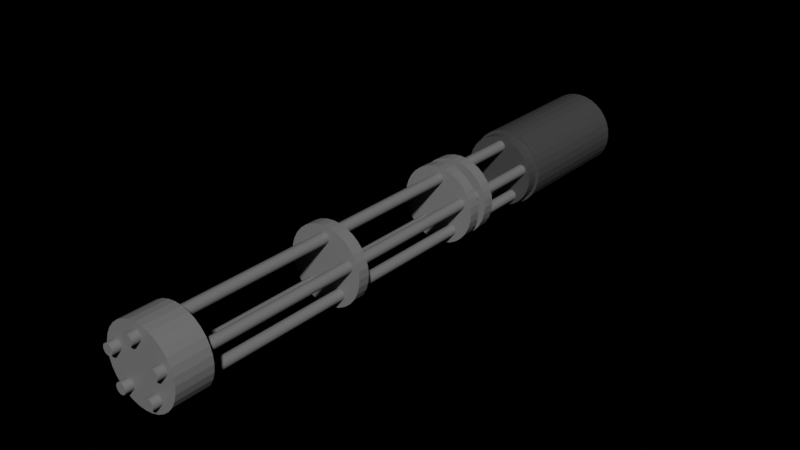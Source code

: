 # Source: gun.blend  (saved by Blender 2.92.15; exported with 4.5.12 LTS)
import bpy
from mathutils import Matrix  # noqa: F401  (used for matrix-valued properties, if any)

bpy.ops.wm.read_factory_settings(use_empty=True)
scene = bpy.context.scene
scene.name = 'Scene'

# ---- collections
col_collection = bpy.data.collections.new('Collection'); scene.collection.children.link(col_collection)

# ---- materials (node trees are filled in below, after node groups)
mat_material_004 = bpy.data.materials.new('Material.004')
mat_material_004.use_transparent_shadow = False
mat_material_003 = bpy.data.materials.new('Material.003')
mat_material_003.use_transparent_shadow = False

# ---- material node trees
mat_material_004.use_nodes = True; mat_material_004.node_tree.nodes.clear()
_N = mat_material_004.node_tree.nodes; _L = mat_material_004.node_tree.links
n0 = _N.new('ShaderNodeBsdfPrincipled'); n0.name = 'Principled BSDF'; n0.location = (10, 300)
n0.distribution = 'GGX'
n0.subsurface_method = 'BURLEY'
n0.inputs[0].default_value = (0.05497, 0.05497, 0.05497, 1.0)
n0.inputs[3].default_value = 1.45
n0.inputs[27].default_value = (0.0, 0.0, 0.0, 1.0)
n0.inputs[28].default_value = 1.0
n1 = _N.new('ShaderNodeOutputMaterial'); n1.name = 'Material Output'; n1.location = (300, 300)
_L.new(n0.outputs[0], n1.inputs[0])
n1.is_active_output = True
mat_material_003.use_nodes = True; mat_material_003.node_tree.nodes.clear()
_N = mat_material_003.node_tree.nodes; _L = mat_material_003.node_tree.links
n0 = _N.new('ShaderNodeBsdfPrincipled'); n0.name = 'Principled BSDF'; n0.location = (10, 300)
n0.distribution = 'GGX'
n0.subsurface_method = 'BURLEY'
n0.inputs[0].default_value = (0.1626, 0.1626, 0.1626, 1.0)
n0.inputs[3].default_value = 1.45
n0.inputs[27].default_value = (0.0, 0.0, 0.0, 1.0)
n0.inputs[28].default_value = 1.0
n1 = _N.new('ShaderNodeOutputMaterial'); n1.name = 'Material Output'; n1.location = (300, 300)
_L.new(n0.outputs[0], n1.inputs[0])
n1.is_active_output = True

# ---- world
world_world = bpy.data.worlds.new('World'); scene.world = world_world
world_world.use_nodes = True; world_world.node_tree.nodes.clear()
_N = world_world.node_tree.nodes; _L = world_world.node_tree.links
n0 = _N.new('ShaderNodeOutputWorld'); n0.name = 'World Output'; n0.location = (300, 300)
n1 = _N.new('ShaderNodeRGBCurve'); n1.name = 'RGB Curves'; n1.location = (-180, 280)
n1.mapping.update()
n1.inputs[1].default_value = (0.0, 0.0, 0.0, 1.0)
n2 = _N.new('ShaderNodeBackground'); n2.name = 'Background'; n2.location = (10, 300)
_L.new(n2.outputs[0], n0.inputs[0])
_L.new(n1.outputs[0], n2.inputs[0])
n0.is_active_output = True
world_world.color = (0.05086, 0.04921, 0.04792)
world_world.use_sun_shadow = False
world_world.sun_shadow_jitter_overblur = 0.0

# ---- meshes
me_cylinder_003 = bpy.data.meshes.new('Cylinder.003')
me_cylinder_003.from_pydata([(0.0, 1.0, -1.0), (-2.543e-08, 0.9334, 1.0), (0.1951, 0.9808, -1.0), (0.1821, 0.9155, 1.0), (0.3827, 0.9239, -1.0), (0.3572, 0.8623, 1.0), (0.5556, 0.8315, -1.0), (0.5186, 0.7761, 1.0), (0.7071, 0.7071, -1.0), (0.66, 0.66, 1.0), (0.8315, 0.5556, -1.0), (0.7761, 0.5186, 1.0), (0.9239, 0.3827, -1.0), (0.8623, 0.3572, 1.0), (0.9808, 0.1951, -1.0), (0.9155, 0.1821, 1.0), (1.0, 7.55e-08, -1.0), (0.9334, 6.528e-08, 1.0), (0.9808, -0.1951, -1.0), (0.9155, -0.1821, 1.0), (0.9239, -0.3827, -1.0), (0.8623, -0.3572, 1.0), (0.8315, -0.5556, -1.0), (0.7761, -0.5186, 1.0), (0.7071, -0.7071, -1.0), (0.66, -0.66, 1.0), (0.5556, -0.8315, -1.0), (0.5186, -0.7761, 1.0), (0.3827, -0.9239, -1.0), (0.3572, -0.8623, 1.0), (0.1951, -0.9808, -1.0), (0.1821, -0.9155, 1.0), (-3.258e-07, -1.0, -1.0), (-3.054e-07, -0.9334, 1.0), (-0.1951, -0.9808, -1.0), (-0.1821, -0.9155, 1.0), (-0.3827, -0.9239, -1.0), (-0.3572, -0.8623, 1.0), (-0.5556, -0.8315, -1.0), (-0.5186, -0.7761, 1.0), (-0.7071, -0.7071, -1.0), (-0.66, -0.66, 1.0), (-0.8315, -0.5556, -1.0), (-0.7761, -0.5186, 1.0), (-0.9239, -0.3827, -1.0), (-0.8623, -0.3572, 1.0), (-0.9808, -0.1951, -1.0), (-0.9155, -0.1821, 1.0), (-1.0, 9.656e-07, -1.0), (-0.9334, 9.048e-07, 1.0), (-0.9808, 0.1951, -1.0), (-0.9155, 0.1821, 1.0), (-0.9239, 0.3827, -1.0), (-0.8623, 0.3572, 1.0), (-0.8315, 0.5556, -1.0), (-0.7761, 0.5186, 1.0), (-0.7071, 0.7071, -1.0), (-0.66, 0.66, 1.0), (-0.5556, 0.8315, -1.0), (-0.5186, 0.7761, 1.0), (-0.3827, 0.9239, -1.0), (-0.3572, 0.8623, 1.0), (-0.1951, 0.9808, -1.0), (-0.1821, 0.9155, 1.0), (0.1951, 0.9808, 1.0), (0.0, 1.0, 1.0), (0.3827, 0.9239, 1.0), (0.5556, 0.8315, 1.0), (0.7071, 0.7071, 1.0), (0.8315, 0.5556, 1.0), (0.9239, 0.3827, 1.0), (0.9808, 0.1951, 1.0), (1.0, 7.55e-08, 1.0), (0.9808, -0.1951, 1.0), (0.9239, -0.3827, 1.0), (0.8315, -0.5556, 1.0), (0.7071, -0.7071, 1.0), (0.5556, -0.8315, 1.0), (0.3827, -0.9239, 1.0), (0.1951, -0.9808, 1.0), (-3.258e-07, -1.0, 1.0), (-0.1951, -0.9808, 1.0), (-0.3827, -0.9239, 1.0), (-0.5556, -0.8315, 1.0), (-0.7071, -0.7071, 1.0), (-0.8315, -0.5556, 1.0), (-0.9239, -0.3827, 1.0), (-0.9808, -0.1951, 1.0), (-1.0, 9.656e-07, 1.0), (-0.9808, 0.1951, 1.0), (-0.9239, 0.3827, 1.0), (-0.8315, 0.5556, 1.0), (-0.7071, 0.7071, 1.0), (-0.5556, 0.8315, 1.0), (-0.3827, 0.9239, 1.0), (-0.1951, 0.9808, 1.0), (0.1821, 0.9155, 1.181), (-4.324e-08, 0.9334, 1.181), (-0.1821, 0.9155, 1.181), (-0.3572, 0.8623, 1.181), (-0.5186, 0.7761, 1.181), (-0.66, 0.66, 1.181), (-0.7761, 0.5186, 1.181), (-0.8623, 0.3572, 1.181), (-0.9155, 0.1821, 1.181), (-0.9334, 9.048e-07, 1.181), (-0.9155, -0.1821, 1.181), (-0.8623, -0.3572, 1.181), (-0.7761, -0.5186, 1.181), (-0.66, -0.66, 1.181), (-0.5186, -0.7761, 1.181), (-0.3572, -0.8623, 1.181), (-0.1821, -0.9155, 1.181), (-3.232e-07, -0.9334, 1.181), (0.1821, -0.9155, 1.181), (0.3572, -0.8623, 1.181), (0.5186, -0.7761, 1.181), (0.66, -0.66, 1.181), (0.7761, -0.5186, 1.181), (0.8623, -0.3572, 1.181), (0.9155, -0.1821, 1.181), (0.9334, 6.528e-08, 1.181), (0.9155, 0.1821, 1.181), (0.8623, 0.3572, 1.181), (0.7761, 0.5186, 1.181), (0.66, 0.66, 1.181), (0.5186, 0.7761, 1.181), (0.3572, 0.8623, 1.181)], [], [(0, 65, 64, 2), (2, 64, 66, 4), (4, 66, 67, 6), (6, 67, 68, 8), (8, 68, 69, 10), (10, 69, 70, 12), (12, 70, 71, 14), (14, 71, 72, 16), (16, 72, 73, 18), (18, 73, 74, 20), (20, 74, 75, 22), (22, 75, 76, 24), (24, 76, 77, 26), (26, 77, 78, 28), (28, 78, 79, 30), (30, 79, 80, 32), (32, 80, 81, 34), (34, 81, 82, 36), (36, 82, 83, 38), (38, 83, 84, 40), (40, 84, 85, 42), (42, 85, 86, 44), (44, 86, 87, 46), (46, 87, 88, 48), (48, 88, 89, 50), (50, 89, 90, 52), (52, 90, 91, 54), (54, 91, 92, 56), (56, 92, 93, 58), (58, 93, 94, 60), (60, 94, 95, 62), (62, 95, 65, 0), (0, 2, 4, 6, 8, 10, 12, 14, 16, 18, 20, 22, 24, 26, 28, 30, 32, 34, 36, 38, 40, 42, 44, 46, 48, 50, 52, 54, 56, 58, 60, 62), (1, 3, 64, 65), (3, 5, 66, 64), (5, 7, 67, 66), (7, 9, 68, 67), (9, 11, 69, 68), (11, 13, 70, 69), (13, 15, 71, 70), (15, 17, 72, 71), (17, 19, 73, 72), (19, 21, 74, 73), (21, 23, 75, 74), (23, 25, 76, 75), (25, 27, 77, 76), (27, 29, 78, 77), (29, 31, 79, 78), (31, 33, 80, 79), (33, 35, 81, 80), (35, 37, 82, 81), (37, 39, 83, 82), (39, 41, 84, 83), (41, 43, 85, 84), (43, 45, 86, 85), (45, 47, 87, 86), (47, 49, 88, 87), (49, 51, 89, 88), (51, 53, 90, 89), (53, 55, 91, 90), (55, 57, 92, 91), (57, 59, 93, 92), (59, 61, 94, 93), (61, 63, 95, 94), (63, 1, 65, 95), (96, 97, 98, 99, 100, 101, 102, 103, 104, 105, 106, 107, 108, 109, 110, 111, 112, 113, 114, 115, 116, 117, 118, 119, 120, 121, 122, 123, 124, 125, 126, 127), (1, 97, 96, 3), (63, 98, 97, 1), (61, 99, 98, 63), (59, 100, 99, 61), (57, 101, 100, 59), (55, 102, 101, 57), (53, 103, 102, 55), (51, 104, 103, 53), (49, 105, 104, 51), (47, 106, 105, 49), (45, 107, 106, 47), (43, 108, 107, 45), (41, 109, 108, 43), (39, 110, 109, 41), (37, 111, 110, 39), (35, 112, 111, 37), (33, 113, 112, 35), (31, 114, 113, 33), (29, 115, 114, 31), (27, 116, 115, 29), (25, 117, 116, 27), (23, 118, 117, 25), (21, 119, 118, 23), (19, 120, 119, 21), (17, 121, 120, 19), (15, 122, 121, 17), (13, 123, 122, 15), (11, 124, 123, 13), (9, 125, 124, 11), (7, 126, 125, 9), (5, 127, 126, 7), (3, 96, 127, 5)])
_uv = me_cylinder_003.uv_layers.new(name='UVMap')
_uv.uv.foreach_set('vector', [1.0, 0.5, 1.0, 1.0, 0.9688, 1.0, 0.9688, 0.5, 0.9688, 0.5, 0.9688, 1.0, 0.9375, 1.0, 0.9375, 0.5, 0.9375, 0.5, 0.9375, 1.0, 0.9062, 1.0, 0.9062, 0.5, 0.9062, 0.5, 0.9062, 1.0, 0.875, 1.0, 0.875, 0.5, 0.875, 0.5, 0.875, 1.0, 0.8438, 1.0, 0.8438, 0.5, 0.8438, 0.5, 0.8438, 1.0, 0.8125, 1.0, 0.8125, 0.5, 0.8125, 0.5, 0.8125, 1.0, 0.7812, 1.0, 0.7812, 0.5, 0.7812, 0.5, 0.7812, 1.0, 0.75, 1.0, 0.75, 0.5, 0.75, 0.5, 0.75, 1.0, 0.7188, 1.0, 0.7188, 0.5, 0.7188, 0.5, 0.7188, 1.0, 0.6875, 1.0, 0.6875, 0.5, 0.6875, 0.5, 0.6875, 1.0, 0.6562, 1.0, 0.6562, 0.5, 0.6562, 0.5, 0.6562, 1.0, 0.625, 1.0, 0.625, 0.5, 0.625, 0.5, 0.625, 1.0, 0.5938, 1.0, 0.5938, 0.5, 0.5938, 0.5, 0.5938, 1.0, 0.5625, 1.0, 0.5625, 0.5, 0.5625, 0.5, 0.5625, 1.0, 0.5312, 1.0, 0.5312, 0.5, 0.5312, 0.5, 0.5312, 1.0, 0.5, 1.0, 0.5, 0.5, 0.5, 0.5, 0.5, 1.0, 0.4688, 1.0, 0.4688, 0.5, 0.4688, 0.5, 0.4688, 1.0, 0.4375, 1.0, 0.4375, 0.5, 0.4375, 0.5, 0.4375, 1.0, 0.4062, 1.0, 0.4062, 0.5, 0.4062, 0.5, 0.4062, 1.0, 0.375, 1.0, 0.375, 0.5, 0.375, 0.5, 0.375, 1.0, 0.3438, 1.0, 0.3438, 0.5, 0.3438, 0.5, 0.3438, 1.0, 0.3125, 1.0, 0.3125, 0.5, 0.3125, 0.5, 0.3125, 1.0, 0.2812, 1.0, 0.2812, 0.5, 0.2812, 0.5, 0.2812, 1.0, 0.25, 1.0, 0.25, 0.5, 0.25, 0.5, 0.25, 1.0, 0.2188, 1.0, 0.2188, 0.5, 0.2188, 0.5, 0.2188, 1.0, 0.1875, 1.0, 0.1875, 0.5, 0.1875, 0.5, 0.1875, 1.0, 0.1562, 1.0, 0.1562, 0.5, 0.1562, 0.5, 0.1562, 1.0, 0.125, 1.0, 0.125, 0.5, 0.125, 0.5, 0.125, 1.0, 0.09375, 1.0, 0.09375, 0.5, 0.09375, 0.5, 0.09375, 1.0, 0.0625, 1.0, 0.0625, 0.5, 0.0625, 0.5, 0.0625, 1.0, 0.03125, 1.0, 0.03125, 0.5, 0.03125, 0.5, 0.03125, 1.0, 0.0, 1.0, 0.0, 0.5, 0.75, 0.49, 0.7968, 0.4854, 0.8418, 0.4717, 0.8833, 0.4496, 0.9197, 0.4197, 0.9496, 0.3833, 0.9717, 0.3418, 0.9854, 0.2968, 0.99, 0.25, 0.9854, 0.2032, 0.9717, 0.1582, 0.9496, 0.1167, 0.9197, 0.08029, 0.8833, 0.05045, 0.8418, 0.02827, 0.7968, 0.01461, 0.75, 0.01, 0.7032, 0.01461, 0.6582, 0.02827, 0.6167, 0.05045, 0.5803, 0.08029, 0.5504, 0.1167, 0.5283, 0.1582, 0.5146, 0.2032, 0.51, 0.25, 0.5146, 0.2968, 0.5283, 0.3418, 0.5504, 0.3833, 0.5803, 0.4197, 0.6167, 0.4496, 0.6582, 0.4717, 0.7032, 0.4854, 0.25, 0.474, 0.2937, 0.4697, 0.2968, 0.4854, 0.25, 0.49, 0.2937, 0.4697, 0.3357, 0.457, 0.3418, 0.4717, 0.2968, 0.4854, 0.3357, 0.457, 0.3745, 0.4363, 0.3833, 0.4496, 0.3418, 0.4717, 0.3745, 0.4363, 0.4084, 0.4084, 0.4197, 0.4197, 0.3833, 0.4496, 0.4084, 0.4084, 0.4363, 0.3745, 0.4496, 0.3833, 0.4197, 0.4197, 0.4363, 0.3745, 0.457, 0.3357, 0.4717, 0.3418, 0.4496, 0.3833, 0.457, 0.3357, 0.4697, 0.2937, 0.4854, 0.2968, 0.4717, 0.3418, 0.4697, 0.2937, 0.474, 0.25, 0.49, 0.25, 0.4854, 0.2968, 0.474, 0.25, 0.4697, 0.2063, 0.4854, 0.2032, 0.49, 0.25, 0.4697, 0.2063, 0.457, 0.1643, 0.4717, 0.1582, 0.4854, 0.2032, 0.457, 0.1643, 0.4363, 0.1255, 0.4496, 0.1167, 0.4717, 0.1582, 0.4363, 0.1255, 0.4084, 0.0916, 0.4197, 0.08029, 0.4496, 0.1167, 0.4084, 0.0916, 0.3745, 0.06374, 0.3833, 0.05045, 0.4197, 0.08029, 0.3745, 0.06374, 0.3357, 0.04304, 0.3418, 0.02827, 0.3833, 0.05045, 0.3357, 0.04304, 0.2937, 0.03029, 0.2968, 0.01461, 0.3418, 0.02827, 0.2937, 0.03029, 0.25, 0.02598, 0.25, 0.01, 0.2968, 0.01461, 0.25, 0.02598, 0.2063, 0.03029, 0.2032, 0.01461, 0.25, 0.01, 0.2063, 0.03029, 0.1643, 0.04304, 0.1582, 0.02827, 0.2032, 0.01461, 0.1643, 0.04304, 0.1255, 0.06374, 0.1167, 0.05045, 0.1582, 0.02827, 0.1255, 0.06374, 0.0916, 0.0916, 0.08029, 0.08029, 0.1167, 0.05045, 0.0916, 0.0916, 0.06374, 0.1255, 0.05045, 0.1167, 0.08029, 0.08029, 0.06374, 0.1255, 0.04304, 0.1643, 0.02827, 0.1582, 0.05045, 0.1167, 0.04304, 0.1643, 0.03029, 0.2063, 0.01461, 0.2032, 0.02827, 0.1582, 0.03029, 0.2063, 0.02598, 0.25, 0.01, 0.25, 0.01461, 0.2032, 0.02598, 0.25, 0.03029, 0.2937, 0.01461, 0.2968, 0.01, 0.25, 0.03029, 0.2937, 0.04304, 0.3357, 0.02827, 0.3418, 0.01461, 0.2968, 0.04304, 0.3357, 0.06374, 0.3745, 0.05045, 0.3833, 0.02827, 0.3418, 0.06374, 0.3745, 0.0916, 0.4084, 0.08029, 0.4197, 0.05045, 0.3833, 0.0916, 0.4084, 0.1255, 0.4363, 0.1167, 0.4496, 0.08029, 0.4197, 0.1255, 0.4363, 0.1643, 0.457, 0.1582, 0.4717, 0.1167, 0.4496, 0.1643, 0.457, 0.2063, 0.4697, 0.2032, 0.4854, 0.1582, 0.4717, 0.2063, 0.4697, 0.25, 0.474, 0.25, 0.49, 0.2032, 0.4854, 0.2937, 0.4697, 0.25, 0.474, 0.2063, 0.4697, 0.1643, 0.457, 0.1255, 0.4363, 0.0916, 0.4084, 0.06374, 0.3745, 0.04304, 0.3357, 0.03029, 0.2937, 0.02598, 0.25, 0.03029, 0.2063, 0.04304, 0.1643, 0.06374, 0.1255, 0.0916, 0.0916, 0.1255, 0.06374, 0.1643, 0.04304, 0.2063, 0.03029, 0.25, 0.02598, 0.2937, 0.03029, 0.3357, 0.04304, 0.3745, 0.06374, 0.4084, 0.0916, 0.4363, 0.1255, 0.457, 0.1643, 0.4697, 0.2063, 0.474, 0.25, 0.4697, 0.2937, 0.457, 0.3357, 0.4363, 0.3745, 0.4084, 0.4084, 0.3745, 0.4363, 0.3357, 0.457, 0.25, 0.474, 0.25, 0.474, 0.2937, 0.4697, 0.2937, 0.4697, 0.2063, 0.4697, 0.2063, 0.4697, 0.25, 0.474, 0.25, 0.474, 0.1643, 0.457, 0.1643, 0.457, 0.2063, 0.4697, 0.2063, 0.4697, 0.1255, 0.4363, 0.1255, 0.4363, 0.1643, 0.457, 0.1643, 0.457, 0.0916, 0.4084, 0.0916, 0.4084, 0.1255, 0.4363, 0.1255, 0.4363, 0.06374, 0.3745, 0.06374, 0.3745, 0.0916, 0.4084, 0.0916, 0.4084, 0.04304, 0.3357, 0.04304, 0.3357, 0.06374, 0.3745, 0.06374, 0.3745, 0.03029, 0.2937, 0.03029, 0.2937, 0.04304, 0.3357, 0.04304, 0.3357, 0.02598, 0.25, 0.02598, 0.25, 0.03029, 0.2937, 0.03029, 0.2937, 0.03029, 0.2063, 0.03029, 0.2063, 0.02598, 0.25, 0.02598, 0.25, 0.04304, 0.1643, 0.04304, 0.1643, 0.03029, 0.2063, 0.03029, 0.2063, 0.06374, 0.1255, 0.06374, 0.1255, 0.04304, 0.1643, 0.04304, 0.1643, 0.0916, 0.0916, 0.0916, 0.0916, 0.06374, 0.1255, 0.06374, 0.1255, 0.1255, 0.06374, 0.1255, 0.06374, 0.0916, 0.0916, 0.0916, 0.0916, 0.1643, 0.04304, 0.1643, 0.04304, 0.1255, 0.06374, 0.1255, 0.06374, 0.2063, 0.03029, 0.2063, 0.03029, 0.1643, 0.04304, 0.1643, 0.04304, 0.25, 0.02598, 0.25, 0.02598, 0.2063, 0.03029, 0.2063, 0.03029, 0.2937, 0.03029, 0.2937, 0.03029, 0.25, 0.02598, 0.25, 0.02598, 0.3357, 0.04304, 0.3357, 0.04304, 0.2937, 0.03029, 0.2937, 0.03029, 0.3745, 0.06374, 0.3745, 0.06374, 0.3357, 0.04304, 0.3357, 0.04304, 0.4084, 0.0916, 0.4084, 0.0916, 0.3745, 0.06374, 0.3745, 0.06374, 0.4363, 0.1255, 0.4363, 0.1255, 0.4084, 0.0916, 0.4084, 0.0916, 0.457, 0.1643, 0.457, 0.1643, 0.4363, 0.1255, 0.4363, 0.1255, 0.4697, 0.2063, 0.4697, 0.2063, 0.457, 0.1643, 0.457, 0.1643, 0.474, 0.25, 0.474, 0.25, 0.4697, 0.2063, 0.4697, 0.2063, 0.4697, 0.2937, 0.4697, 0.2937, 0.474, 0.25, 0.474, 0.25, 0.457, 0.3357, 0.457, 0.3357, 0.4697, 0.2937, 0.4697, 0.2937, 0.4363, 0.3745, 0.4363, 0.3745, 0.457, 0.3357, 0.457, 0.3357, 0.4084, 0.4084, 0.4084, 0.4084, 0.4363, 0.3745, 0.4363, 0.3745, 0.3745, 0.4363, 0.3745, 0.4363, 0.4084, 0.4084, 0.4084, 0.4084, 0.3357, 0.457, 0.3357, 0.457, 0.3745, 0.4363, 0.3745, 0.4363, 0.2937, 0.4697, 0.2937, 0.4697, 0.3357, 0.457, 0.3357, 0.457])
me_cylinder_003.materials.append(mat_material_004)
me_cylinder_003.use_remesh_fix_poles = True
me_cylinder_003.use_remesh_preserve_attributes = False
me_cylinder_003.use_mirror_vertex_groups = False
me_cylinder_003.update()
me_cylinder_004 = bpy.data.meshes.new('Cylinder.004')
me_cylinder_004.from_pydata([(0.0, 6.03, -1.0), (0.0, 6.03, 1.0), (0.1951, 6.011, -1.0), (0.1951, 6.011, 1.0), (0.3827, 5.954, -1.0), (0.3827, 5.954, 1.0), (0.5556, 5.861, -1.0), (0.5556, 5.861, 1.0), (0.7071, 5.737, -1.0), (0.7071, 5.737, 1.0), (0.8315, 5.585, -1.0), (0.8315, 5.585, 1.0), (0.9239, 5.412, -1.0), (0.9239, 5.412, 1.0), (0.9808, 5.225, -1.0), (0.9808, 5.225, 1.0), (1.0, 5.03, -1.0), (1.0, 5.03, 1.0), (0.9808, 4.835, -1.0), (0.9808, 4.835, 1.0), (0.9239, 4.647, -1.0), (0.9239, 4.647, 1.0), (0.8315, 4.474, -1.0), (0.8315, 4.474, 1.0), (0.7071, 4.323, -1.0), (0.7071, 4.323, 1.0), (0.5556, 4.198, -1.0), (0.5556, 4.198, 1.0), (0.3827, 4.106, -1.0), (0.3827, 4.106, 1.0), (0.1951, 4.049, -1.0), (0.1951, 4.049, 1.0), (-3.258e-07, 4.03, -1.0), (-3.258e-07, 4.03, 1.0), (-0.1951, 4.049, -1.0), (-0.1951, 4.049, 1.0), (-0.3827, 4.106, -1.0), (-0.3827, 4.106, 1.0), (-0.5556, 4.198, -1.0), (-0.5556, 4.198, 1.0), (-0.7071, 4.323, -1.0), (-0.7071, 4.323, 1.0), (-0.8315, 4.474, -1.0), (-0.8315, 4.474, 1.0), (-0.9239, 4.647, -1.0), (-0.9239, 4.647, 1.0), (-0.9808, 4.835, -1.0), (-0.9808, 4.835, 1.0), (-1.0, 5.03, -1.0), (-1.0, 5.03, 1.0), (-0.9808, 5.225, -1.0), (-0.9808, 5.225, 1.0), (-0.9239, 5.412, -1.0), (-0.9239, 5.412, 1.0), (-0.8315, 5.585, -1.0), (-0.8315, 5.585, 1.0), (-0.7071, 5.737, -1.0), (-0.7071, 5.737, 1.0), (-0.5556, 5.861, -1.0), (-0.5556, 5.861, 1.0), (-0.3827, 5.954, -1.0), (-0.3827, 5.954, 1.0), (-0.1951, 6.011, -1.0), (-0.1951, 6.011, 1.0), (-5.735, 1.863, -1.0), (-5.735, 1.863, 1.0), (-5.656, 2.043, -1.0), (-5.656, 2.043, 1.0), (-5.544, 2.204, -1.0), (-5.544, 2.204, 1.0), (-5.403, 2.34, -1.0), (-5.403, 2.34, 1.0), (-5.238, 2.445, -1.0), (-5.238, 2.445, 1.0), (-5.055, 2.517, -1.0), (-5.055, 2.517, 1.0), (-4.862, 2.551, -1.0), (-4.862, 2.551, 1.0), (-4.666, 2.547, -1.0), (-4.666, 2.547, 1.0), (-4.475, 2.505, -1.0), (-4.475, 2.505, 1.0), (-4.295, 2.427, -1.0), (-4.295, 2.427, 1.0), (-4.134, 2.315, -1.0), (-4.134, 2.315, 1.0), (-3.998, 2.173, -1.0), (-3.998, 2.173, 1.0), (-3.893, 2.008, -1.0), (-3.893, 2.008, 1.0), (-3.821, 1.826, -1.0), (-3.821, 1.826, 1.0), (-3.787, 1.633, -1.0), (-3.787, 1.633, 1.0), (-3.791, 1.437, -1.0), (-3.791, 1.437, 1.0), (-3.833, 1.245, -1.0), (-3.833, 1.245, 1.0), (-3.911, 1.066, -1.0), (-3.911, 1.066, 1.0), (-4.023, 0.9048, -1.0), (-4.023, 0.9049, 1.0), (-4.165, 0.769, -1.0), (-4.165, 0.769, 1.0), (-4.33, 0.6633, -1.0), (-4.33, 0.6633, 1.0), (-4.512, 0.5918, -1.0), (-4.512, 0.5918, 1.0), (-4.705, 0.5574, -1.0), (-4.705, 0.5574, 1.0), (-4.901, 0.5612, -1.0), (-4.901, 0.5612, 1.0), (-5.093, 0.6032, -1.0), (-5.093, 0.6032, 1.0), (-5.272, 0.6818, -1.0), (-5.272, 0.6818, 1.0), (-5.433, 0.7939, -1.0), (-5.433, 0.7939, 1.0), (-5.569, 0.9352, -1.0), (-5.569, 0.9352, 1.0), (-5.675, 1.1, -1.0), (-5.675, 1.1, 1.0), (-5.746, 1.283, -1.0), (-5.746, 1.283, 1.0), (-5.781, 1.476, -1.0), (-5.781, 1.476, 1.0), (-5.777, 1.672, -1.0), (-5.777, 1.672, 1.0), (5.735, 1.863, -1.0), (5.735, 1.863, 1.0), (5.777, 1.672, -1.0), (5.777, 1.672, 1.0), (5.781, 1.476, -1.0), (5.781, 1.476, 1.0), (5.746, 1.283, -1.0), (5.746, 1.283, 1.0), (5.675, 1.1, -1.0), (5.675, 1.1, 1.0), (5.569, 0.9352, -1.0), (5.569, 0.9352, 1.0), (5.433, 0.7939, -1.0), (5.433, 0.7939, 1.0), (5.272, 0.6818, -1.0), (5.272, 0.6818, 1.0), (5.093, 0.6032, -1.0), (5.093, 0.6032, 1.0), (4.901, 0.5612, -1.0), (4.901, 0.5612, 1.0), (4.705, 0.5574, -1.0), (4.705, 0.5574, 1.0), (4.512, 0.5918, -1.0), (4.512, 0.5918, 1.0), (4.33, 0.6633, -1.0), (4.33, 0.6633, 1.0), (4.165, 0.769, -1.0), (4.165, 0.769, 1.0), (4.023, 0.9048, -1.0), (4.023, 0.9049, 1.0), (3.911, 1.066, -1.0), (3.911, 1.066, 1.0), (3.833, 1.245, -1.0), (3.833, 1.245, 1.0), (3.791, 1.437, -1.0), (3.791, 1.437, 1.0), (3.787, 1.633, -1.0), (3.787, 1.633, 1.0), (3.821, 1.826, -1.0), (3.821, 1.826, 1.0), (3.893, 2.008, -1.0), (3.893, 2.008, 1.0), (3.998, 2.173, -1.0), (3.998, 2.173, 1.0), (4.134, 2.315, -1.0), (4.134, 2.315, 1.0), (4.295, 2.427, -1.0), (4.295, 2.427, 1.0), (4.475, 2.505, -1.0), (4.475, 2.505, 1.0), (4.666, 2.547, -1.0), (4.666, 2.547, 1.0), (4.862, 2.551, -1.0), (4.862, 2.551, 1.0), (5.055, 2.517, -1.0), (5.055, 2.517, 1.0), (5.238, 2.445, -1.0), (5.238, 2.445, 1.0), (5.403, 2.34, -1.0), (5.403, 2.34, 1.0), (5.544, 2.204, -1.0), (5.544, 2.204, 1.0), (5.656, 2.043, -1.0), (5.656, 2.043, 1.0), (3.544, -4.878, -1.0), (3.544, -4.878, 1.0), (3.375, -4.977, -1.0), (3.375, -4.977, 1.0), (3.19, -5.042, -1.0), (3.19, -5.042, 1.0), (2.996, -5.068, -1.0), (2.996, -5.068, 1.0), (2.8, -5.057, -1.0), (2.8, -5.057, 1.0), (2.61, -5.007, -1.0), (2.61, -5.007, 1.0), (2.434, -4.922, -1.0), (2.434, -4.922, 1.0), (2.278, -4.804, -1.0), (2.278, -4.804, 1.0), (2.147, -4.657, -1.0), (2.147, -4.657, 1.0), (2.048, -4.488, -1.0), (2.048, -4.488, 1.0), (1.984, -4.303, -1.0), (1.984, -4.303, 1.0), (1.957, -4.108, -1.0), (1.957, -4.108, 1.0), (1.969, -3.913, -1.0), (1.969, -3.913, 1.0), (2.018, -3.723, -1.0), (2.018, -3.723, 1.0), (2.104, -3.547, -1.0), (2.104, -3.547, 1.0), (2.222, -3.39, -1.0), (2.222, -3.39, 1.0), (2.369, -3.26, -1.0), (2.369, -3.26, 1.0), (2.538, -3.161, -1.0), (2.538, -3.161, 1.0), (2.723, -3.097, -1.0), (2.723, -3.097, 1.0), (2.917, -3.07, -1.0), (2.917, -3.07, 1.0), (3.113, -3.082, -1.0), (3.113, -3.082, 1.0), (3.303, -3.131, -1.0), (3.303, -3.131, 1.0), (3.479, -3.217, -1.0), (3.479, -3.217, 1.0), (3.635, -3.335, -1.0), (3.635, -3.335, 1.0), (3.765, -3.481, -1.0), (3.765, -3.481, 1.0), (3.865, -3.651, -1.0), (3.865, -3.651, 1.0), (3.929, -3.836, -1.0), (3.929, -3.836, 1.0), (3.956, -4.03, -1.0), (3.956, -4.03, 1.0), (3.944, -4.226, -1.0), (3.944, -4.226, 1.0), (3.895, -4.415, -1.0), (3.895, -4.415, 1.0), (3.809, -4.592, -1.0), (3.809, -4.592, 1.0), (3.691, -4.748, -1.0), (3.691, -4.748, 1.0), (-3.544, -4.878, -1.0), (-3.544, -4.878, 1.0), (-3.691, -4.748, -1.0), (-3.691, -4.748, 1.0), (-3.809, -4.592, -1.0), (-3.809, -4.592, 1.0), (-3.895, -4.415, -1.0), (-3.895, -4.415, 1.0), (-3.944, -4.226, -1.0), (-3.944, -4.226, 1.0), (-3.956, -4.03, -1.0), (-3.956, -4.03, 1.0), (-3.929, -3.836, -1.0), (-3.929, -3.836, 1.0), (-3.865, -3.651, -1.0), (-3.865, -3.651, 1.0), (-3.765, -3.481, -1.0), (-3.765, -3.481, 1.0), (-3.635, -3.335, -1.0), (-3.635, -3.335, 1.0), (-3.479, -3.217, -1.0), (-3.479, -3.217, 1.0), (-3.303, -3.131, -1.0), (-3.303, -3.131, 1.0), (-3.113, -3.082, -1.0), (-3.113, -3.082, 1.0), (-2.917, -3.07, -1.0), (-2.917, -3.07, 1.0), (-2.723, -3.097, -1.0), (-2.723, -3.097, 1.0), (-2.538, -3.161, -1.0), (-2.538, -3.161, 1.0), (-2.369, -3.26, -1.0), (-2.369, -3.26, 1.0), (-2.222, -3.39, -1.0), (-2.222, -3.39, 1.0), (-2.104, -3.547, -1.0), (-2.104, -3.547, 1.0), (-2.018, -3.723, -1.0), (-2.018, -3.723, 1.0), (-1.969, -3.913, -1.0), (-1.969, -3.913, 1.0), (-1.957, -4.108, -1.0), (-1.957, -4.108, 1.0), (-1.984, -4.303, -1.0), (-1.984, -4.303, 1.0), (-2.048, -4.488, -1.0), (-2.048, -4.488, 1.0), (-2.147, -4.657, -1.0), (-2.147, -4.657, 1.0), (-2.278, -4.804, -1.0), (-2.278, -4.804, 1.0), (-2.434, -4.922, -1.0), (-2.434, -4.922, 1.0), (-2.61, -5.007, -1.0), (-2.61, -5.007, 1.0), (-2.8, -5.057, -1.0), (-2.8, -5.057, 1.0), (-2.996, -5.068, -1.0), (-2.996, -5.068, 1.0), (-3.19, -5.042, -1.0), (-3.19, -5.042, 1.0), (-3.375, -4.977, -1.0), (-3.375, -4.977, 1.0), (-6.834, 2.22, -0.7009), (-6.834, 2.22, -0.6491), (-6.269, 3.511, -0.7009), (-6.269, 3.511, -0.6491), (-5.464, 4.667, -0.7009), (-5.464, 4.667, -0.6491), (-4.448, 5.643, -0.7009), (-4.448, 5.643, -0.6491), (-3.262, 6.402, -0.7009), (-3.262, 6.402, -0.6491), (-1.95, 6.916, -0.7009), (-1.95, 6.916, -0.6491), (-0.5638, 7.163, -0.7009), (-0.5638, 7.163, -0.6491), (0.8446, 7.136, -0.7009), (0.8446, 7.136, -0.6491), (2.22, 6.834, -0.7009), (2.22, 6.834, -0.6491), (3.511, 6.269, -0.7009), (3.511, 6.269, -0.6491), (4.667, 5.464, -0.7009), (4.667, 5.464, -0.6491), (5.643, 4.448, -0.7009), (5.643, 4.448, -0.6491), (6.402, 3.262, -0.7009), (6.402, 3.262, -0.6491), (6.916, 1.95, -0.7009), (6.916, 1.95, -0.6491), (7.163, 0.5638, -0.7009), (7.163, 0.5638, -0.6491), (7.136, -0.8446, -0.7009), (7.136, -0.8446, -0.6491), (6.834, -2.22, -0.7009), (6.834, -2.22, -0.6491), (6.269, -3.511, -0.7009), (6.269, -3.511, -0.6491), (5.464, -4.667, -0.7009), (5.464, -4.667, -0.6491), (4.448, -5.643, -0.7009), (4.448, -5.643, -0.6491), (3.262, -6.402, -0.7009), (3.262, -6.402, -0.6491), (1.95, -6.916, -0.7009), (1.95, -6.916, -0.6491), (0.5638, -7.163, -0.7009), (0.5638, -7.163, -0.6491), (-0.8446, -7.136, -0.7009), (-0.8446, -7.136, -0.6491), (-2.22, -6.834, -0.7009), (-2.22, -6.834, -0.6491), (-3.511, -6.269, -0.7009), (-3.511, -6.269, -0.6491), (-4.667, -5.464, -0.7009), (-4.667, -5.464, -0.6491), (-5.643, -4.448, -0.7009), (-5.643, -4.448, -0.6491), (-6.402, -3.262, -0.7009), (-6.402, -3.262, -0.6491), (-6.916, -1.95, -0.7009), (-6.916, -1.95, -0.6491), (-7.163, -0.5638, -0.7009), (-7.163, -0.5638, -0.6491), (-7.136, 0.8446, -0.7009), (-7.136, 0.8446, -0.6491), (-6.834, 2.22, -0.607), (-6.834, 2.22, -0.5552), (-6.269, 3.511, -0.607), (-6.269, 3.511, -0.5552), (-5.464, 4.667, -0.607), (-5.464, 4.667, -0.5552), (-4.448, 5.643, -0.607), (-4.448, 5.643, -0.5552), (-3.262, 6.402, -0.607), (-3.262, 6.402, -0.5552), (-1.95, 6.916, -0.607), (-1.95, 6.916, -0.5552), (-0.5638, 7.163, -0.607), (-0.5638, 7.163, -0.5552), (0.8446, 7.136, -0.607), (0.8446, 7.136, -0.5552), (2.22, 6.834, -0.607), (2.22, 6.834, -0.5552), (3.511, 6.269, -0.607), (3.511, 6.269, -0.5552), (4.667, 5.464, -0.607), (4.667, 5.464, -0.5552), (5.643, 4.448, -0.607), (5.643, 4.448, -0.5552), (6.402, 3.262, -0.607), (6.402, 3.262, -0.5552), (6.916, 1.95, -0.607), (6.916, 1.95, -0.5552), (7.163, 0.5638, -0.607), (7.163, 0.5638, -0.5552), (7.136, -0.8446, -0.607), (7.136, -0.8446, -0.5552), (6.834, -2.22, -0.607), (6.834, -2.22, -0.5552), (6.269, -3.511, -0.607), (6.269, -3.511, -0.5552), (5.464, -4.667, -0.607), (5.464, -4.667, -0.5552), (4.448, -5.643, -0.607), (4.448, -5.643, -0.5552), (3.262, -6.402, -0.607), (3.262, -6.402, -0.5552), (1.95, -6.916, -0.607), (1.95, -6.916, -0.5552), (0.5638, -7.163, -0.607), (0.5638, -7.163, -0.5552), (-0.8446, -7.136, -0.607), (-0.8446, -7.136, -0.5552), (-2.22, -6.834, -0.607), (-2.22, -6.834, -0.5552), (-3.511, -6.269, -0.607), (-3.511, -6.269, -0.5552), (-4.667, -5.464, -0.607), (-4.667, -5.464, -0.5552), (-5.643, -4.448, -0.607), (-5.643, -4.448, -0.5552), (-6.402, -3.262, -0.607), (-6.402, -3.262, -0.5552), (-6.916, -1.95, -0.607), (-6.916, -1.95, -0.5552), (-7.163, -0.5638, -0.607), (-7.163, -0.5638, -0.5552), (-7.136, 0.8446, -0.607), (-7.136, 0.8446, -0.5552), (-6.834, 2.22, 0.06339), (-6.834, 2.22, 0.1151), (-6.269, 3.511, 0.06339), (-6.269, 3.511, 0.1151), (-5.464, 4.667, 0.06339), (-5.464, 4.667, 0.1151), (-4.448, 5.643, 0.06339), (-4.448, 5.643, 0.1151), (-3.262, 6.402, 0.06339), (-3.262, 6.402, 0.1151), (-1.95, 6.916, 0.06339), (-1.95, 6.916, 0.1151), (-0.5638, 7.163, 0.06339), (-0.5638, 7.163, 0.1151), (0.8446, 7.136, 0.06339), (0.8446, 7.136, 0.1151), (2.22, 6.834, 0.06339), (2.22, 6.834, 0.1151), (3.511, 6.269, 0.06339), (3.511, 6.269, 0.1151), (4.667, 5.464, 0.06339), (4.667, 5.464, 0.1151), (5.643, 4.448, 0.06339), (5.643, 4.448, 0.1151), (6.402, 3.262, 0.06339), (6.402, 3.262, 0.1151), (6.916, 1.95, 0.06339), (6.916, 1.95, 0.1151), (7.163, 0.5638, 0.06339), (7.163, 0.5638, 0.1151), (7.136, -0.8446, 0.06339), (7.136, -0.8446, 0.1151), (6.834, -2.22, 0.06339), (6.834, -2.22, 0.1151), (6.269, -3.511, 0.06339), (6.269, -3.511, 0.1151), (5.464, -4.667, 0.06339), (5.464, -4.667, 0.1151), (4.448, -5.643, 0.06339), (4.448, -5.643, 0.1151), (3.262, -6.402, 0.06339), (3.262, -6.402, 0.1151), (1.95, -6.916, 0.06339), (1.95, -6.916, 0.1151), (0.5638, -7.163, 0.06339), (0.5638, -7.163, 0.1151), (-0.8446, -7.136, 0.06339), (-0.8446, -7.136, 0.1151), (-2.22, -6.834, 0.06339), (-2.22, -6.834, 0.1151), (-3.511, -6.269, 0.06339), (-3.511, -6.269, 0.1151), (-4.667, -5.464, 0.06339), (-4.667, -5.464, 0.1151), (-5.643, -4.448, 0.06339), (-5.643, -4.448, 0.1151), (-6.402, -3.262, 0.06339), (-6.402, -3.262, 0.1151), (-6.916, -1.95, 0.06339), (-6.916, -1.95, 0.1151), (-7.163, -0.5638, 0.06339), (-7.163, -0.5638, 0.1151), (-7.136, 0.8446, 0.06339), (-7.136, 0.8446, 0.1151), (-6.834, 2.22, 0.8042), (-6.834, 2.22, 0.9636), (-6.269, 3.511, 0.8042), (-6.269, 3.511, 0.9636), (-5.464, 4.667, 0.8042), (-5.464, 4.667, 0.9636), (-4.448, 5.643, 0.8042), (-4.448, 5.643, 0.9636), (-3.262, 6.402, 0.8042), (-3.262, 6.402, 0.9636), (-1.95, 6.916, 0.8042), (-1.95, 6.916, 0.9636), (-0.5638, 7.163, 0.8042), (-0.5638, 7.163, 0.9636), (0.8446, 7.136, 0.8042), (0.8446, 7.136, 0.9636), (2.22, 6.834, 0.8042), (2.22, 6.834, 0.9636), (3.511, 6.269, 0.8042), (3.511, 6.269, 0.9636), (4.667, 5.464, 0.8042), (4.667, 5.464, 0.9636), (5.643, 4.448, 0.8042), (5.643, 4.448, 0.9636), (6.402, 3.262, 0.8042), (6.402, 3.262, 0.9636), (6.916, 1.95, 0.8042), (6.916, 1.95, 0.9636), (7.163, 0.5638, 0.8042), (7.163, 0.5638, 0.9636), (7.136, -0.8446, 0.8042), (7.136, -0.8446, 0.9636), (6.834, -2.22, 0.8042), (6.834, -2.22, 0.9636), (6.269, -3.511, 0.8042), (6.269, -3.511, 0.9636), (5.464, -4.667, 0.8042), (5.464, -4.667, 0.9636), (4.448, -5.643, 0.8042), (4.448, -5.643, 0.9636), (3.262, -6.402, 0.8042), (3.262, -6.402, 0.9636), (1.95, -6.916, 0.8042), (1.95, -6.916, 0.9636), (0.5638, -7.163, 0.8042), (0.5638, -7.163, 0.9636), (-0.8446, -7.136, 0.8042), (-0.8446, -7.136, 0.9636), (-2.22, -6.834, 0.8042), (-2.22, -6.834, 0.9636), (-3.511, -6.269, 0.8042), (-3.511, -6.269, 0.9636), (-4.667, -5.464, 0.8042), (-4.667, -5.464, 0.9636), (-5.643, -4.448, 0.8042), (-5.643, -4.448, 0.9636), (-6.402, -3.262, 0.8042), (-6.402, -3.262, 0.9636), (-6.916, -1.95, 0.8042), (-6.916, -1.95, 0.9636), (-7.163, -0.5638, 0.8042), (-7.163, -0.5638, 0.9636), (-7.136, 0.8446, 0.8042), (-7.136, 0.8446, 0.9636)], [], [(0, 1, 3, 2), (2, 3, 5, 4), (4, 5, 7, 6), (6, 7, 9, 8), (8, 9, 11, 10), (10, 11, 13, 12), (12, 13, 15, 14), (14, 15, 17, 16), (16, 17, 19, 18), (18, 19, 21, 20), (20, 21, 23, 22), (22, 23, 25, 24), (24, 25, 27, 26), (26, 27, 29, 28), (28, 29, 31, 30), (30, 31, 33, 32), (32, 33, 35, 34), (34, 35, 37, 36), (36, 37, 39, 38), (38, 39, 41, 40), (40, 41, 43, 42), (42, 43, 45, 44), (44, 45, 47, 46), (46, 47, 49, 48), (48, 49, 51, 50), (50, 51, 53, 52), (52, 53, 55, 54), (54, 55, 57, 56), (56, 57, 59, 58), (58, 59, 61, 60), (3, 1, 63, 61, 59, 57, 55, 53, 51, 49, 47, 45, 43, 41, 39, 37, 35, 33, 31, 29, 27, 25, 23, 21, 19, 17, 15, 13, 11, 9, 7, 5), (60, 61, 63, 62), (62, 63, 1, 0), (0, 2, 4, 6, 8, 10, 12, 14, 16, 18, 20, 22, 24, 26, 28, 30, 32, 34, 36, 38, 40, 42, 44, 46, 48, 50, 52, 54, 56, 58, 60, 62), (64, 65, 67, 66), (66, 67, 69, 68), (68, 69, 71, 70), (70, 71, 73, 72), (72, 73, 75, 74), (74, 75, 77, 76), (76, 77, 79, 78), (78, 79, 81, 80), (80, 81, 83, 82), (82, 83, 85, 84), (84, 85, 87, 86), (86, 87, 89, 88), (88, 89, 91, 90), (90, 91, 93, 92), (92, 93, 95, 94), (94, 95, 97, 96), (96, 97, 99, 98), (98, 99, 101, 100), (100, 101, 103, 102), (102, 103, 105, 104), (104, 105, 107, 106), (106, 107, 109, 108), (108, 109, 111, 110), (110, 111, 113, 112), (112, 113, 115, 114), (114, 115, 117, 116), (116, 117, 119, 118), (118, 119, 121, 120), (120, 121, 123, 122), (122, 123, 125, 124), (67, 65, 127, 125, 123, 121, 119, 117, 115, 113, 111, 109, 107, 105, 103, 101, 99, 97, 95, 93, 91, 89, 87, 85, 83, 81, 79, 77, 75, 73, 71, 69), (124, 125, 127, 126), (126, 127, 65, 64), (64, 66, 68, 70, 72, 74, 76, 78, 80, 82, 84, 86, 88, 90, 92, 94, 96, 98, 100, 102, 104, 106, 108, 110, 112, 114, 116, 118, 120, 122, 124, 126), (128, 129, 131, 130), (130, 131, 133, 132), (132, 133, 135, 134), (134, 135, 137, 136), (136, 137, 139, 138), (138, 139, 141, 140), (140, 141, 143, 142), (142, 143, 145, 144), (144, 145, 147, 146), (146, 147, 149, 148), (148, 149, 151, 150), (150, 151, 153, 152), (152, 153, 155, 154), (154, 155, 157, 156), (156, 157, 159, 158), (158, 159, 161, 160), (160, 161, 163, 162), (162, 163, 165, 164), (164, 165, 167, 166), (166, 167, 169, 168), (168, 169, 171, 170), (170, 171, 173, 172), (172, 173, 175, 174), (174, 175, 177, 176), (176, 177, 179, 178), (178, 179, 181, 180), (180, 181, 183, 182), (182, 183, 185, 184), (184, 185, 187, 186), (186, 187, 189, 188), (131, 129, 191, 189, 187, 185, 183, 181, 179, 177, 175, 173, 171, 169, 167, 165, 163, 161, 159, 157, 155, 153, 151, 149, 147, 145, 143, 141, 139, 137, 135, 133), (188, 189, 191, 190), (190, 191, 129, 128), (128, 130, 132, 134, 136, 138, 140, 142, 144, 146, 148, 150, 152, 154, 156, 158, 160, 162, 164, 166, 168, 170, 172, 174, 176, 178, 180, 182, 184, 186, 188, 190), (192, 193, 195, 194), (194, 195, 197, 196), (196, 197, 199, 198), (198, 199, 201, 200), (200, 201, 203, 202), (202, 203, 205, 204), (204, 205, 207, 206), (206, 207, 209, 208), (208, 209, 211, 210), (210, 211, 213, 212), (212, 213, 215, 214), (214, 215, 217, 216), (216, 217, 219, 218), (218, 219, 221, 220), (220, 221, 223, 222), (222, 223, 225, 224), (224, 225, 227, 226), (226, 227, 229, 228), (228, 229, 231, 230), (230, 231, 233, 232), (232, 233, 235, 234), (234, 235, 237, 236), (236, 237, 239, 238), (238, 239, 241, 240), (240, 241, 243, 242), (242, 243, 245, 244), (244, 245, 247, 246), (246, 247, 249, 248), (248, 249, 251, 250), (250, 251, 253, 252), (195, 193, 255, 253, 251, 249, 247, 245, 243, 241, 239, 237, 235, 233, 231, 229, 227, 225, 223, 221, 219, 217, 215, 213, 211, 209, 207, 205, 203, 201, 199, 197), (252, 253, 255, 254), (254, 255, 193, 192), (192, 194, 196, 198, 200, 202, 204, 206, 208, 210, 212, 214, 216, 218, 220, 222, 224, 226, 228, 230, 232, 234, 236, 238, 240, 242, 244, 246, 248, 250, 252, 254), (256, 257, 259, 258), (258, 259, 261, 260), (260, 261, 263, 262), (262, 263, 265, 264), (264, 265, 267, 266), (266, 267, 269, 268), (268, 269, 271, 270), (270, 271, 273, 272), (272, 273, 275, 274), (274, 275, 277, 276), (276, 277, 279, 278), (278, 279, 281, 280), (280, 281, 283, 282), (282, 283, 285, 284), (284, 285, 287, 286), (286, 287, 289, 288), (288, 289, 291, 290), (290, 291, 293, 292), (292, 293, 295, 294), (294, 295, 297, 296), (296, 297, 299, 298), (298, 299, 301, 300), (300, 301, 303, 302), (302, 303, 305, 304), (304, 305, 307, 306), (306, 307, 309, 308), (308, 309, 311, 310), (310, 311, 313, 312), (312, 313, 315, 314), (314, 315, 317, 316), (259, 257, 319, 317, 315, 313, 311, 309, 307, 305, 303, 301, 299, 297, 295, 293, 291, 289, 287, 285, 283, 281, 279, 277, 275, 273, 271, 269, 267, 265, 263, 261), (316, 317, 319, 318), (318, 319, 257, 256), (256, 258, 260, 262, 264, 266, 268, 270, 272, 274, 276, 278, 280, 282, 284, 286, 288, 290, 292, 294, 296, 298, 300, 302, 304, 306, 308, 310, 312, 314, 316, 318), (320, 321, 323, 322), (322, 323, 325, 324), (324, 325, 327, 326), (326, 327, 329, 328), (328, 329, 331, 330), (330, 331, 333, 332), (332, 333, 335, 334), (334, 335, 337, 336), (336, 337, 339, 338), (338, 339, 341, 340), (340, 341, 343, 342), (342, 343, 345, 344), (344, 345, 347, 346), (346, 347, 349, 348), (348, 349, 351, 350), (350, 351, 353, 352), (352, 353, 355, 354), (354, 355, 357, 356), (356, 357, 359, 358), (358, 359, 361, 360), (360, 361, 363, 362), (362, 363, 365, 364), (364, 365, 367, 366), (366, 367, 369, 368), (368, 369, 371, 370), (370, 371, 373, 372), (372, 373, 375, 374), (374, 375, 377, 376), (376, 377, 379, 378), (378, 379, 381, 380), (323, 321, 383, 381, 379, 377, 375, 373, 371, 369, 367, 365, 363, 361, 359, 357, 355, 353, 351, 349, 347, 345, 343, 341, 339, 337, 335, 333, 331, 329, 327, 325), (380, 381, 383, 382), (382, 383, 321, 320), (320, 322, 324, 326, 328, 330, 332, 334, 336, 338, 340, 342, 344, 346, 348, 350, 352, 354, 356, 358, 360, 362, 364, 366, 368, 370, 372, 374, 376, 378, 380, 382), (384, 385, 387, 386), (386, 387, 389, 388), (388, 389, 391, 390), (390, 391, 393, 392), (392, 393, 395, 394), (394, 395, 397, 396), (396, 397, 399, 398), (398, 399, 401, 400), (400, 401, 403, 402), (402, 403, 405, 404), (404, 405, 407, 406), (406, 407, 409, 408), (408, 409, 411, 410), (410, 411, 413, 412), (412, 413, 415, 414), (414, 415, 417, 416), (416, 417, 419, 418), (418, 419, 421, 420), (420, 421, 423, 422), (422, 423, 425, 424), (424, 425, 427, 426), (426, 427, 429, 428), (428, 429, 431, 430), (430, 431, 433, 432), (432, 433, 435, 434), (434, 435, 437, 436), (436, 437, 439, 438), (438, 439, 441, 440), (440, 441, 443, 442), (442, 443, 445, 444), (387, 385, 447, 445, 443, 441, 439, 437, 435, 433, 431, 429, 427, 425, 423, 421, 419, 417, 415, 413, 411, 409, 407, 405, 403, 401, 399, 397, 395, 393, 391, 389), (444, 445, 447, 446), (446, 447, 385, 384), (384, 386, 388, 390, 392, 394, 396, 398, 400, 402, 404, 406, 408, 410, 412, 414, 416, 418, 420, 422, 424, 426, 428, 430, 432, 434, 436, 438, 440, 442, 444, 446), (448, 449, 451, 450), (450, 451, 453, 452), (452, 453, 455, 454), (454, 455, 457, 456), (456, 457, 459, 458), (458, 459, 461, 460), (460, 461, 463, 462), (462, 463, 465, 464), (464, 465, 467, 466), (466, 467, 469, 468), (468, 469, 471, 470), (470, 471, 473, 472), (472, 473, 475, 474), (474, 475, 477, 476), (476, 477, 479, 478), (478, 479, 481, 480), (480, 481, 483, 482), (482, 483, 485, 484), (484, 485, 487, 486), (486, 487, 489, 488), (488, 489, 491, 490), (490, 491, 493, 492), (492, 493, 495, 494), (494, 495, 497, 496), (496, 497, 499, 498), (498, 499, 501, 500), (500, 501, 503, 502), (502, 503, 505, 504), (504, 505, 507, 506), (506, 507, 509, 508), (451, 449, 511, 509, 507, 505, 503, 501, 499, 497, 495, 493, 491, 489, 487, 485, 483, 481, 479, 477, 475, 473, 471, 469, 467, 465, 463, 461, 459, 457, 455, 453), (508, 509, 511, 510), (510, 511, 449, 448), (448, 450, 452, 454, 456, 458, 460, 462, 464, 466, 468, 470, 472, 474, 476, 478, 480, 482, 484, 486, 488, 490, 492, 494, 496, 498, 500, 502, 504, 506, 508, 510), (512, 513, 515, 514), (514, 515, 517, 516), (516, 517, 519, 518), (518, 519, 521, 520), (520, 521, 523, 522), (522, 523, 525, 524), (524, 525, 527, 526), (526, 527, 529, 528), (528, 529, 531, 530), (530, 531, 533, 532), (532, 533, 535, 534), (534, 535, 537, 536), (536, 537, 539, 538), (538, 539, 541, 540), (540, 541, 543, 542), (542, 543, 545, 544), (544, 545, 547, 546), (546, 547, 549, 548), (548, 549, 551, 550), (550, 551, 553, 552), (552, 553, 555, 554), (554, 555, 557, 556), (556, 557, 559, 558), (558, 559, 561, 560), (560, 561, 563, 562), (562, 563, 565, 564), (564, 565, 567, 566), (566, 567, 569, 568), (568, 569, 571, 570), (570, 571, 573, 572), (515, 513, 575, 573, 571, 569, 567, 565, 563, 561, 559, 557, 555, 553, 551, 549, 547, 545, 543, 541, 539, 537, 535, 533, 531, 529, 527, 525, 523, 521, 519, 517), (572, 573, 575, 574), (574, 575, 513, 512), (512, 514, 516, 518, 520, 522, 524, 526, 528, 530, 532, 534, 536, 538, 540, 542, 544, 546, 548, 550, 552, 554, 556, 558, 560, 562, 564, 566, 568, 570, 572, 574)])
_uv = me_cylinder_004.uv_layers.new(name='UVMap')
_uv.uv.foreach_set('vector', [1.0, 0.5, 1.0, 1.0, 0.9688, 1.0, 0.9688, 0.5, 0.9688, 0.5, 0.9688, 1.0, 0.9375, 1.0, 0.9375, 0.5, 0.9375, 0.5, 0.9375, 1.0, 0.9062, 1.0, 0.9062, 0.5, 0.9062, 0.5, 0.9062, 1.0, 0.875, 1.0, 0.875, 0.5, 0.875, 0.5, 0.875, 1.0, 0.8438, 1.0, 0.8438, 0.5, 0.8438, 0.5, 0.8438, 1.0, 0.8125, 1.0, 0.8125, 0.5, 0.8125, 0.5, 0.8125, 1.0, 0.7812, 1.0, 0.7812, 0.5, 0.7812, 0.5, 0.7812, 1.0, 0.75, 1.0, 0.75, 0.5, 0.75, 0.5, 0.75, 1.0, 0.7188, 1.0, 0.7188, 0.5, 0.7188, 0.5, 0.7188, 1.0, 0.6875, 1.0, 0.6875, 0.5, 0.6875, 0.5, 0.6875, 1.0, 0.6562, 1.0, 0.6562, 0.5, 0.6562, 0.5, 0.6562, 1.0, 0.625, 1.0, 0.625, 0.5, 0.625, 0.5, 0.625, 1.0, 0.5938, 1.0, 0.5938, 0.5, 0.5938, 0.5, 0.5938, 1.0, 0.5625, 1.0, 0.5625, 0.5, 0.5625, 0.5, 0.5625, 1.0, 0.5312, 1.0, 0.5312, 0.5, 0.5312, 0.5, 0.5312, 1.0, 0.5, 1.0, 0.5, 0.5, 0.5, 0.5, 0.5, 1.0, 0.4688, 1.0, 0.4688, 0.5, 0.4688, 0.5, 0.4688, 1.0, 0.4375, 1.0, 0.4375, 0.5, 0.4375, 0.5, 0.4375, 1.0, 0.4062, 1.0, 0.4062, 0.5, 0.4062, 0.5, 0.4062, 1.0, 0.375, 1.0, 0.375, 0.5, 0.375, 0.5, 0.375, 1.0, 0.3438, 1.0, 0.3438, 0.5, 0.3438, 0.5, 0.3438, 1.0, 0.3125, 1.0, 0.3125, 0.5, 0.3125, 0.5, 0.3125, 1.0, 0.2812, 1.0, 0.2812, 0.5, 0.2812, 0.5, 0.2812, 1.0, 0.25, 1.0, 0.25, 0.5, 0.25, 0.5, 0.25, 1.0, 0.2188, 1.0, 0.2188, 0.5, 0.2188, 0.5, 0.2188, 1.0, 0.1875, 1.0, 0.1875, 0.5, 0.1875, 0.5, 0.1875, 1.0, 0.1562, 1.0, 0.1562, 0.5, 0.1562, 0.5, 0.1562, 1.0, 0.125, 1.0, 0.125, 0.5, 0.125, 0.5, 0.125, 1.0, 0.09375, 1.0, 0.09375, 0.5, 0.09375, 0.5, 0.09375, 1.0, 0.0625, 1.0, 0.0625, 0.5, 0.2968, 0.4854, 0.25, 0.49, 0.2032, 0.4854, 0.1582, 0.4717, 0.1167, 0.4496, 0.08029, 0.4197, 0.05045, 0.3833, 0.02827, 0.3418, 0.01461, 0.2968, 0.01, 0.25, 0.01461, 0.2032, 0.02827, 0.1582, 0.05045, 0.1167, 0.08029, 0.08029, 0.1167, 0.05045, 0.1582, 0.02827, 0.2032, 0.01461, 0.25, 0.01, 0.2968, 0.01461, 0.3418, 0.02827, 0.3833, 0.05045, 0.4197, 0.08029, 0.4496, 0.1167, 0.4717, 0.1582, 0.4854, 0.2032, 0.49, 0.25, 0.4854, 0.2968, 0.4717, 0.3418, 0.4496, 0.3833, 0.4197, 0.4197, 0.3833, 0.4496, 0.3418, 0.4717, 0.0625, 0.5, 0.0625, 1.0, 0.03125, 1.0, 0.03125, 0.5, 0.03125, 0.5, 0.03125, 1.0, 0.0, 1.0, 0.0, 0.5, 0.75, 0.49, 0.7968, 0.4854, 0.8418, 0.4717, 0.8833, 0.4496, 0.9197, 0.4197, 0.9496, 0.3833, 0.9717, 0.3418, 0.9854, 0.2968, 0.99, 0.25, 0.9854, 0.2032, 0.9717, 0.1582, 0.9496, 0.1167, 0.9197, 0.08029, 0.8833, 0.05045, 0.8418, 0.02827, 0.7968, 0.01461, 0.75, 0.01, 0.7032, 0.01461, 0.6582, 0.02827, 0.6167, 0.05045, 0.5803, 0.08029, 0.5504, 0.1167, 0.5283, 0.1582, 0.5146, 0.2032, 0.51, 0.25, 0.5146, 0.2968, 0.5283, 0.3418, 0.5504, 0.3833, 0.5803, 0.4197, 0.6167, 0.4496, 0.6582, 0.4717, 0.7032, 0.4854, 1.0, 0.5, 1.0, 1.0, 0.9688, 1.0, 0.9688, 0.5, 0.9688, 0.5, 0.9688, 1.0, 0.9375, 1.0, 0.9375, 0.5, 0.9375, 0.5, 0.9375, 1.0, 0.9062, 1.0, 0.9062, 0.5, 0.9062, 0.5, 0.9062, 1.0, 0.875, 1.0, 0.875, 0.5, 0.875, 0.5, 0.875, 1.0, 0.8438, 1.0, 0.8438, 0.5, 0.8438, 0.5, 0.8438, 1.0, 0.8125, 1.0, 0.8125, 0.5, 0.8125, 0.5, 0.8125, 1.0, 0.7812, 1.0, 0.7812, 0.5, 0.7812, 0.5, 0.7812, 1.0, 0.75, 1.0, 0.75, 0.5, 0.75, 0.5, 0.75, 1.0, 0.7188, 1.0, 0.7188, 0.5, 0.7188, 0.5, 0.7188, 1.0, 0.6875, 1.0, 0.6875, 0.5, 0.6875, 0.5, 0.6875, 1.0, 0.6562, 1.0, 0.6562, 0.5, 0.6562, 0.5, 0.6562, 1.0, 0.625, 1.0, 0.625, 0.5, 0.625, 0.5, 0.625, 1.0, 0.5938, 1.0, 0.5938, 0.5, 0.5938, 0.5, 0.5938, 1.0, 0.5625, 1.0, 0.5625, 0.5, 0.5625, 0.5, 0.5625, 1.0, 0.5312, 1.0, 0.5312, 0.5, 0.5312, 0.5, 0.5312, 1.0, 0.5, 1.0, 0.5, 0.5, 0.5, 0.5, 0.5, 1.0, 0.4688, 1.0, 0.4688, 0.5, 0.4688, 0.5, 0.4688, 1.0, 0.4375, 1.0, 0.4375, 0.5, 0.4375, 0.5, 0.4375, 1.0, 0.4062, 1.0, 0.4062, 0.5, 0.4062, 0.5, 0.4062, 1.0, 0.375, 1.0, 0.375, 0.5, 0.375, 0.5, 0.375, 1.0, 0.3438, 1.0, 0.3438, 0.5, 0.3438, 0.5, 0.3438, 1.0, 0.3125, 1.0, 0.3125, 0.5, 0.3125, 0.5, 0.3125, 1.0, 0.2812, 1.0, 0.2812, 0.5, 0.2812, 0.5, 0.2812, 1.0, 0.25, 1.0, 0.25, 0.5, 0.25, 0.5, 0.25, 1.0, 0.2188, 1.0, 0.2188, 0.5, 0.2188, 0.5, 0.2188, 1.0, 0.1875, 1.0, 0.1875, 0.5, 0.1875, 0.5, 0.1875, 1.0, 0.1562, 1.0, 0.1562, 0.5, 0.1562, 0.5, 0.1562, 1.0, 0.125, 1.0, 0.125, 0.5, 0.125, 0.5, 0.125, 1.0, 0.09375, 1.0, 0.09375, 0.5, 0.09375, 0.5, 0.09375, 1.0, 0.0625, 1.0, 0.0625, 0.5, 0.2968, 0.4854, 0.25, 0.49, 0.2032, 0.4854, 0.1582, 0.4717, 0.1167, 0.4496, 0.08029, 0.4197, 0.05045, 0.3833, 0.02827, 0.3418, 0.01461, 0.2968, 0.01, 0.25, 0.01461, 0.2032, 0.02827, 0.1582, 0.05045, 0.1167, 0.08029, 0.08029, 0.1167, 0.05045, 0.1582, 0.02827, 0.2032, 0.01461, 0.25, 0.01, 0.2968, 0.01461, 0.3418, 0.02827, 0.3833, 0.05045, 0.4197, 0.08029, 0.4496, 0.1167, 0.4717, 0.1582, 0.4854, 0.2032, 0.49, 0.25, 0.4854, 0.2968, 0.4717, 0.3418, 0.4496, 0.3833, 0.4197, 0.4197, 0.3833, 0.4496, 0.3418, 0.4717, 0.0625, 0.5, 0.0625, 1.0, 0.03125, 1.0, 0.03125, 0.5, 0.03125, 0.5, 0.03125, 1.0, 0.0, 1.0, 0.0, 0.5, 0.75, 0.49, 0.7968, 0.4854, 0.8418, 0.4717, 0.8833, 0.4496, 0.9197, 0.4197, 0.9496, 0.3833, 0.9717, 0.3418, 0.9854, 0.2968, 0.99, 0.25, 0.9854, 0.2032, 0.9717, 0.1582, 0.9496, 0.1167, 0.9197, 0.08029, 0.8833, 0.05045, 0.8418, 0.02827, 0.7968, 0.01461, 0.75, 0.01, 0.7032, 0.01461, 0.6582, 0.02827, 0.6167, 0.05045, 0.5803, 0.08029, 0.5504, 0.1167, 0.5283, 0.1582, 0.5146, 0.2032, 0.51, 0.25, 0.5146, 0.2968, 0.5283, 0.3418, 0.5504, 0.3833, 0.5803, 0.4197, 0.6167, 0.4496, 0.6582, 0.4717, 0.7032, 0.4854, 1.0, 0.5, 1.0, 1.0, 0.9688, 1.0, 0.9688, 0.5, 0.9688, 0.5, 0.9688, 1.0, 0.9375, 1.0, 0.9375, 0.5, 0.9375, 0.5, 0.9375, 1.0, 0.9062, 1.0, 0.9062, 0.5, 0.9062, 0.5, 0.9062, 1.0, 0.875, 1.0, 0.875, 0.5, 0.875, 0.5, 0.875, 1.0, 0.8438, 1.0, 0.8438, 0.5, 0.8438, 0.5, 0.8438, 1.0, 0.8125, 1.0, 0.8125, 0.5, 0.8125, 0.5, 0.8125, 1.0, 0.7812, 1.0, 0.7812, 0.5, 0.7812, 0.5, 0.7812, 1.0, 0.75, 1.0, 0.75, 0.5, 0.75, 0.5, 0.75, 1.0, 0.7188, 1.0, 0.7188, 0.5, 0.7188, 0.5, 0.7188, 1.0, 0.6875, 1.0, 0.6875, 0.5, 0.6875, 0.5, 0.6875, 1.0, 0.6562, 1.0, 0.6562, 0.5, 0.6562, 0.5, 0.6562, 1.0, 0.625, 1.0, 0.625, 0.5, 0.625, 0.5, 0.625, 1.0, 0.5938, 1.0, 0.5938, 0.5, 0.5938, 0.5, 0.5938, 1.0, 0.5625, 1.0, 0.5625, 0.5, 0.5625, 0.5, 0.5625, 1.0, 0.5312, 1.0, 0.5312, 0.5, 0.5312, 0.5, 0.5312, 1.0, 0.5, 1.0, 0.5, 0.5, 0.5, 0.5, 0.5, 1.0, 0.4688, 1.0, 0.4688, 0.5, 0.4688, 0.5, 0.4688, 1.0, 0.4375, 1.0, 0.4375, 0.5, 0.4375, 0.5, 0.4375, 1.0, 0.4062, 1.0, 0.4062, 0.5, 0.4062, 0.5, 0.4062, 1.0, 0.375, 1.0, 0.375, 0.5, 0.375, 0.5, 0.375, 1.0, 0.3438, 1.0, 0.3438, 0.5, 0.3438, 0.5, 0.3438, 1.0, 0.3125, 1.0, 0.3125, 0.5, 0.3125, 0.5, 0.3125, 1.0, 0.2812, 1.0, 0.2812, 0.5, 0.2812, 0.5, 0.2812, 1.0, 0.25, 1.0, 0.25, 0.5, 0.25, 0.5, 0.25, 1.0, 0.2188, 1.0, 0.2188, 0.5, 0.2188, 0.5, 0.2188, 1.0, 0.1875, 1.0, 0.1875, 0.5, 0.1875, 0.5, 0.1875, 1.0, 0.1562, 1.0, 0.1562, 0.5, 0.1562, 0.5, 0.1562, 1.0, 0.125, 1.0, 0.125, 0.5, 0.125, 0.5, 0.125, 1.0, 0.09375, 1.0, 0.09375, 0.5, 0.09375, 0.5, 0.09375, 1.0, 0.0625, 1.0, 0.0625, 0.5, 0.2968, 0.4854, 0.25, 0.49, 0.2032, 0.4854, 0.1582, 0.4717, 0.1167, 0.4496, 0.08029, 0.4197, 0.05045, 0.3833, 0.02827, 0.3418, 0.01461, 0.2968, 0.01, 0.25, 0.01461, 0.2032, 0.02827, 0.1582, 0.05045, 0.1167, 0.08029, 0.08029, 0.1167, 0.05045, 0.1582, 0.02827, 0.2032, 0.01461, 0.25, 0.01, 0.2968, 0.01461, 0.3418, 0.02827, 0.3833, 0.05045, 0.4197, 0.08029, 0.4496, 0.1167, 0.4717, 0.1582, 0.4854, 0.2032, 0.49, 0.25, 0.4854, 0.2968, 0.4717, 0.3418, 0.4496, 0.3833, 0.4197, 0.4197, 0.3833, 0.4496, 0.3418, 0.4717, 0.0625, 0.5, 0.0625, 1.0, 0.03125, 1.0, 0.03125, 0.5, 0.03125, 0.5, 0.03125, 1.0, 0.0, 1.0, 0.0, 0.5, 0.75, 0.49, 0.7968, 0.4854, 0.8418, 0.4717, 0.8833, 0.4496, 0.9197, 0.4197, 0.9496, 0.3833, 0.9717, 0.3418, 0.9854, 0.2968, 0.99, 0.25, 0.9854, 0.2032, 0.9717, 0.1582, 0.9496, 0.1167, 0.9197, 0.08029, 0.8833, 0.05045, 0.8418, 0.02827, 0.7968, 0.01461, 0.75, 0.01, 0.7032, 0.01461, 0.6582, 0.02827, 0.6167, 0.05045, 0.5803, 0.08029, 0.5504, 0.1167, 0.5283, 0.1582, 0.5146, 0.2032, 0.51, 0.25, 0.5146, 0.2968, 0.5283, 0.3418, 0.5504, 0.3833, 0.5803, 0.4197, 0.6167, 0.4496, 0.6582, 0.4717, 0.7032, 0.4854, 1.0, 0.5, 1.0, 1.0, 0.9688, 1.0, 0.9688, 0.5, 0.9688, 0.5, 0.9688, 1.0, 0.9375, 1.0, 0.9375, 0.5, 0.9375, 0.5, 0.9375, 1.0, 0.9062, 1.0, 0.9062, 0.5, 0.9062, 0.5, 0.9062, 1.0, 0.875, 1.0, 0.875, 0.5, 0.875, 0.5, 0.875, 1.0, 0.8438, 1.0, 0.8438, 0.5, 0.8438, 0.5, 0.8438, 1.0, 0.8125, 1.0, 0.8125, 0.5, 0.8125, 0.5, 0.8125, 1.0, 0.7812, 1.0, 0.7812, 0.5, 0.7812, 0.5, 0.7812, 1.0, 0.75, 1.0, 0.75, 0.5, 0.75, 0.5, 0.75, 1.0, 0.7188, 1.0, 0.7188, 0.5, 0.7188, 0.5, 0.7188, 1.0, 0.6875, 1.0, 0.6875, 0.5, 0.6875, 0.5, 0.6875, 1.0, 0.6562, 1.0, 0.6562, 0.5, 0.6562, 0.5, 0.6562, 1.0, 0.625, 1.0, 0.625, 0.5, 0.625, 0.5, 0.625, 1.0, 0.5938, 1.0, 0.5938, 0.5, 0.5938, 0.5, 0.5938, 1.0, 0.5625, 1.0, 0.5625, 0.5, 0.5625, 0.5, 0.5625, 1.0, 0.5312, 1.0, 0.5312, 0.5, 0.5312, 0.5, 0.5312, 1.0, 0.5, 1.0, 0.5, 0.5, 0.5, 0.5, 0.5, 1.0, 0.4688, 1.0, 0.4688, 0.5, 0.4688, 0.5, 0.4688, 1.0, 0.4375, 1.0, 0.4375, 0.5, 0.4375, 0.5, 0.4375, 1.0, 0.4062, 1.0, 0.4062, 0.5, 0.4062, 0.5, 0.4062, 1.0, 0.375, 1.0, 0.375, 0.5, 0.375, 0.5, 0.375, 1.0, 0.3438, 1.0, 0.3438, 0.5, 0.3438, 0.5, 0.3438, 1.0, 0.3125, 1.0, 0.3125, 0.5, 0.3125, 0.5, 0.3125, 1.0, 0.2812, 1.0, 0.2812, 0.5, 0.2812, 0.5, 0.2812, 1.0, 0.25, 1.0, 0.25, 0.5, 0.25, 0.5, 0.25, 1.0, 0.2188, 1.0, 0.2188, 0.5, 0.2188, 0.5, 0.2188, 1.0, 0.1875, 1.0, 0.1875, 0.5, 0.1875, 0.5, 0.1875, 1.0, 0.1562, 1.0, 0.1562, 0.5, 0.1562, 0.5, 0.1562, 1.0, 0.125, 1.0, 0.125, 0.5, 0.125, 0.5, 0.125, 1.0, 0.09375, 1.0, 0.09375, 0.5, 0.09375, 0.5, 0.09375, 1.0, 0.0625, 1.0, 0.0625, 0.5, 0.2968, 0.4854, 0.25, 0.49, 0.2032, 0.4854, 0.1582, 0.4717, 0.1167, 0.4496, 0.08029, 0.4197, 0.05045, 0.3833, 0.02827, 0.3418, 0.01461, 0.2968, 0.01, 0.25, 0.01461, 0.2032, 0.02827, 0.1582, 0.05045, 0.1167, 0.08029, 0.08029, 0.1167, 0.05045, 0.1582, 0.02827, 0.2032, 0.01461, 0.25, 0.01, 0.2968, 0.01461, 0.3418, 0.02827, 0.3833, 0.05045, 0.4197, 0.08029, 0.4496, 0.1167, 0.4717, 0.1582, 0.4854, 0.2032, 0.49, 0.25, 0.4854, 0.2968, 0.4717, 0.3418, 0.4496, 0.3833, 0.4197, 0.4197, 0.3833, 0.4496, 0.3418, 0.4717, 0.0625, 0.5, 0.0625, 1.0, 0.03125, 1.0, 0.03125, 0.5, 0.03125, 0.5, 0.03125, 1.0, 0.0, 1.0, 0.0, 0.5, 0.75, 0.49, 0.7968, 0.4854, 0.8418, 0.4717, 0.8833, 0.4496, 0.9197, 0.4197, 0.9496, 0.3833, 0.9717, 0.3418, 0.9854, 0.2968, 0.99, 0.25, 0.9854, 0.2032, 0.9717, 0.1582, 0.9496, 0.1167, 0.9197, 0.08029, 0.8833, 0.05045, 0.8418, 0.02827, 0.7968, 0.01461, 0.75, 0.01, 0.7032, 0.01461, 0.6582, 0.02827, 0.6167, 0.05045, 0.5803, 0.08029, 0.5504, 0.1167, 0.5283, 0.1582, 0.5146, 0.2032, 0.51, 0.25, 0.5146, 0.2968, 0.5283, 0.3418, 0.5504, 0.3833, 0.5803, 0.4197, 0.6167, 0.4496, 0.6582, 0.4717, 0.7032, 0.4854, 1.0, 0.5, 1.0, 1.0, 0.9688, 1.0, 0.9688, 0.5, 0.9688, 0.5, 0.9688, 1.0, 0.9375, 1.0, 0.9375, 0.5, 0.9375, 0.5, 0.9375, 1.0, 0.9062, 1.0, 0.9062, 0.5, 0.9062, 0.5, 0.9062, 1.0, 0.875, 1.0, 0.875, 0.5, 0.875, 0.5, 0.875, 1.0, 0.8438, 1.0, 0.8438, 0.5, 0.8438, 0.5, 0.8438, 1.0, 0.8125, 1.0, 0.8125, 0.5, 0.8125, 0.5, 0.8125, 1.0, 0.7812, 1.0, 0.7812, 0.5, 0.7812, 0.5, 0.7812, 1.0, 0.75, 1.0, 0.75, 0.5, 0.75, 0.5, 0.75, 1.0, 0.7188, 1.0, 0.7188, 0.5, 0.7188, 0.5, 0.7188, 1.0, 0.6875, 1.0, 0.6875, 0.5, 0.6875, 0.5, 0.6875, 1.0, 0.6562, 1.0, 0.6562, 0.5, 0.6562, 0.5, 0.6562, 1.0, 0.625, 1.0, 0.625, 0.5, 0.625, 0.5, 0.625, 1.0, 0.5938, 1.0, 0.5938, 0.5, 0.5938, 0.5, 0.5938, 1.0, 0.5625, 1.0, 0.5625, 0.5, 0.5625, 0.5, 0.5625, 1.0, 0.5312, 1.0, 0.5312, 0.5, 0.5312, 0.5, 0.5312, 1.0, 0.5, 1.0, 0.5, 0.5, 0.5, 0.5, 0.5, 1.0, 0.4688, 1.0, 0.4688, 0.5, 0.4688, 0.5, 0.4688, 1.0, 0.4375, 1.0, 0.4375, 0.5, 0.4375, 0.5, 0.4375, 1.0, 0.4062, 1.0, 0.4062, 0.5, 0.4062, 0.5, 0.4062, 1.0, 0.375, 1.0, 0.375, 0.5, 0.375, 0.5, 0.375, 1.0, 0.3438, 1.0, 0.3438, 0.5, 0.3438, 0.5, 0.3438, 1.0, 0.3125, 1.0, 0.3125, 0.5, 0.3125, 0.5, 0.3125, 1.0, 0.2812, 1.0, 0.2812, 0.5, 0.2812, 0.5, 0.2812, 1.0, 0.25, 1.0, 0.25, 0.5, 0.25, 0.5, 0.25, 1.0, 0.2188, 1.0, 0.2188, 0.5, 0.2188, 0.5, 0.2188, 1.0, 0.1875, 1.0, 0.1875, 0.5, 0.1875, 0.5, 0.1875, 1.0, 0.1562, 1.0, 0.1562, 0.5, 0.1562, 0.5, 0.1562, 1.0, 0.125, 1.0, 0.125, 0.5, 0.125, 0.5, 0.125, 1.0, 0.09375, 1.0, 0.09375, 0.5, 0.09375, 0.5, 0.09375, 1.0, 0.0625, 1.0, 0.0625, 0.5, 0.2968, 0.4854, 0.25, 0.49, 0.2032, 0.4854, 0.1582, 0.4717, 0.1167, 0.4496, 0.08029, 0.4197, 0.05045, 0.3833, 0.02827, 0.3418, 0.01461, 0.2968, 0.01, 0.25, 0.01461, 0.2032, 0.02827, 0.1582, 0.05045, 0.1167, 0.08029, 0.08029, 0.1167, 0.05045, 0.1582, 0.02827, 0.2032, 0.01461, 0.25, 0.01, 0.2968, 0.01461, 0.3418, 0.02827, 0.3833, 0.05045, 0.4197, 0.08029, 0.4496, 0.1167, 0.4717, 0.1582, 0.4854, 0.2032, 0.49, 0.25, 0.4854, 0.2968, 0.4717, 0.3418, 0.4496, 0.3833, 0.4197, 0.4197, 0.3833, 0.4496, 0.3418, 0.4717, 0.0625, 0.5, 0.0625, 1.0, 0.03125, 1.0, 0.03125, 0.5, 0.03125, 0.5, 0.03125, 1.0, 0.0, 1.0, 0.0, 0.5, 0.75, 0.49, 0.7968, 0.4854, 0.8418, 0.4717, 0.8833, 0.4496, 0.9197, 0.4197, 0.9496, 0.3833, 0.9717, 0.3418, 0.9854, 0.2968, 0.99, 0.25, 0.9854, 0.2032, 0.9717, 0.1582, 0.9496, 0.1167, 0.9197, 0.08029, 0.8833, 0.05045, 0.8418, 0.02827, 0.7968, 0.01461, 0.75, 0.01, 0.7032, 0.01461, 0.6582, 0.02827, 0.6167, 0.05045, 0.5803, 0.08029, 0.5504, 0.1167, 0.5283, 0.1582, 0.5146, 0.2032, 0.51, 0.25, 0.5146, 0.2968, 0.5283, 0.3418, 0.5504, 0.3833, 0.5803, 0.4197, 0.6167, 0.4496, 0.6582, 0.4717, 0.7032, 0.4854, 1.0, 0.5, 1.0, 1.0, 0.9688, 1.0, 0.9688, 0.5, 0.9688, 0.5, 0.9688, 1.0, 0.9375, 1.0, 0.9375, 0.5, 0.9375, 0.5, 0.9375, 1.0, 0.9062, 1.0, 0.9062, 0.5, 0.9062, 0.5, 0.9062, 1.0, 0.875, 1.0, 0.875, 0.5, 0.875, 0.5, 0.875, 1.0, 0.8438, 1.0, 0.8438, 0.5, 0.8438, 0.5, 0.8438, 1.0, 0.8125, 1.0, 0.8125, 0.5, 0.8125, 0.5, 0.8125, 1.0, 0.7812, 1.0, 0.7812, 0.5, 0.7812, 0.5, 0.7812, 1.0, 0.75, 1.0, 0.75, 0.5, 0.75, 0.5, 0.75, 1.0, 0.7188, 1.0, 0.7188, 0.5, 0.7188, 0.5, 0.7188, 1.0, 0.6875, 1.0, 0.6875, 0.5, 0.6875, 0.5, 0.6875, 1.0, 0.6562, 1.0, 0.6562, 0.5, 0.6562, 0.5, 0.6562, 1.0, 0.625, 1.0, 0.625, 0.5, 0.625, 0.5, 0.625, 1.0, 0.5938, 1.0, 0.5938, 0.5, 0.5938, 0.5, 0.5938, 1.0, 0.5625, 1.0, 0.5625, 0.5, 0.5625, 0.5, 0.5625, 1.0, 0.5312, 1.0, 0.5312, 0.5, 0.5312, 0.5, 0.5312, 1.0, 0.5, 1.0, 0.5, 0.5, 0.5, 0.5, 0.5, 1.0, 0.4688, 1.0, 0.4688, 0.5, 0.4688, 0.5, 0.4688, 1.0, 0.4375, 1.0, 0.4375, 0.5, 0.4375, 0.5, 0.4375, 1.0, 0.4062, 1.0, 0.4062, 0.5, 0.4062, 0.5, 0.4062, 1.0, 0.375, 1.0, 0.375, 0.5, 0.375, 0.5, 0.375, 1.0, 0.3438, 1.0, 0.3438, 0.5, 0.3438, 0.5, 0.3438, 1.0, 0.3125, 1.0, 0.3125, 0.5, 0.3125, 0.5, 0.3125, 1.0, 0.2812, 1.0, 0.2812, 0.5, 0.2812, 0.5, 0.2812, 1.0, 0.25, 1.0, 0.25, 0.5, 0.25, 0.5, 0.25, 1.0, 0.2188, 1.0, 0.2188, 0.5, 0.2188, 0.5, 0.2188, 1.0, 0.1875, 1.0, 0.1875, 0.5, 0.1875, 0.5, 0.1875, 1.0, 0.1562, 1.0, 0.1562, 0.5, 0.1562, 0.5, 0.1562, 1.0, 0.125, 1.0, 0.125, 0.5, 0.125, 0.5, 0.125, 1.0, 0.09375, 1.0, 0.09375, 0.5, 0.09375, 0.5, 0.09375, 1.0, 0.0625, 1.0, 0.0625, 0.5, 0.2968, 0.4854, 0.25, 0.49, 0.2032, 0.4854, 0.1582, 0.4717, 0.1167, 0.4496, 0.08029, 0.4197, 0.05045, 0.3833, 0.02827, 0.3418, 0.01461, 0.2968, 0.01, 0.25, 0.01461, 0.2032, 0.02827, 0.1582, 0.05045, 0.1167, 0.08029, 0.08029, 0.1167, 0.05045, 0.1582, 0.02827, 0.2032, 0.01461, 0.25, 0.01, 0.2968, 0.01461, 0.3418, 0.02827, 0.3833, 0.05045, 0.4197, 0.08029, 0.4496, 0.1167, 0.4717, 0.1582, 0.4854, 0.2032, 0.49, 0.25, 0.4854, 0.2968, 0.4717, 0.3418, 0.4496, 0.3833, 0.4197, 0.4197, 0.3833, 0.4496, 0.3418, 0.4717, 0.0625, 0.5, 0.0625, 1.0, 0.03125, 1.0, 0.03125, 0.5, 0.03125, 0.5, 0.03125, 1.0, 0.0, 1.0, 0.0, 0.5, 0.75, 0.49, 0.7968, 0.4854, 0.8418, 0.4717, 0.8833, 0.4496, 0.9197, 0.4197, 0.9496, 0.3833, 0.9717, 0.3418, 0.9854, 0.2968, 0.99, 0.25, 0.9854, 0.2032, 0.9717, 0.1582, 0.9496, 0.1167, 0.9197, 0.08029, 0.8833, 0.05045, 0.8418, 0.02827, 0.7968, 0.01461, 0.75, 0.01, 0.7032, 0.01461, 0.6582, 0.02827, 0.6167, 0.05045, 0.5803, 0.08029, 0.5504, 0.1167, 0.5283, 0.1582, 0.5146, 0.2032, 0.51, 0.25, 0.5146, 0.2968, 0.5283, 0.3418, 0.5504, 0.3833, 0.5803, 0.4197, 0.6167, 0.4496, 0.6582, 0.4717, 0.7032, 0.4854, 1.0, 0.5, 1.0, 1.0, 0.9688, 1.0, 0.9688, 0.5, 0.9688, 0.5, 0.9688, 1.0, 0.9375, 1.0, 0.9375, 0.5, 0.9375, 0.5, 0.9375, 1.0, 0.9062, 1.0, 0.9062, 0.5, 0.9062, 0.5, 0.9062, 1.0, 0.875, 1.0, 0.875, 0.5, 0.875, 0.5, 0.875, 1.0, 0.8438, 1.0, 0.8438, 0.5, 0.8438, 0.5, 0.8438, 1.0, 0.8125, 1.0, 0.8125, 0.5, 0.8125, 0.5, 0.8125, 1.0, 0.7812, 1.0, 0.7812, 0.5, 0.7812, 0.5, 0.7812, 1.0, 0.75, 1.0, 0.75, 0.5, 0.75, 0.5, 0.75, 1.0, 0.7188, 1.0, 0.7188, 0.5, 0.7188, 0.5, 0.7188, 1.0, 0.6875, 1.0, 0.6875, 0.5, 0.6875, 0.5, 0.6875, 1.0, 0.6562, 1.0, 0.6562, 0.5, 0.6562, 0.5, 0.6562, 1.0, 0.625, 1.0, 0.625, 0.5, 0.625, 0.5, 0.625, 1.0, 0.5938, 1.0, 0.5938, 0.5, 0.5938, 0.5, 0.5938, 1.0, 0.5625, 1.0, 0.5625, 0.5, 0.5625, 0.5, 0.5625, 1.0, 0.5312, 1.0, 0.5312, 0.5, 0.5312, 0.5, 0.5312, 1.0, 0.5, 1.0, 0.5, 0.5, 0.5, 0.5, 0.5, 1.0, 0.4688, 1.0, 0.4688, 0.5, 0.4688, 0.5, 0.4688, 1.0, 0.4375, 1.0, 0.4375, 0.5, 0.4375, 0.5, 0.4375, 1.0, 0.4062, 1.0, 0.4062, 0.5, 0.4062, 0.5, 0.4062, 1.0, 0.375, 1.0, 0.375, 0.5, 0.375, 0.5, 0.375, 1.0, 0.3438, 1.0, 0.3438, 0.5, 0.3438, 0.5, 0.3438, 1.0, 0.3125, 1.0, 0.3125, 0.5, 0.3125, 0.5, 0.3125, 1.0, 0.2812, 1.0, 0.2812, 0.5, 0.2812, 0.5, 0.2812, 1.0, 0.25, 1.0, 0.25, 0.5, 0.25, 0.5, 0.25, 1.0, 0.2188, 1.0, 0.2188, 0.5, 0.2188, 0.5, 0.2188, 1.0, 0.1875, 1.0, 0.1875, 0.5, 0.1875, 0.5, 0.1875, 1.0, 0.1562, 1.0, 0.1562, 0.5, 0.1562, 0.5, 0.1562, 1.0, 0.125, 1.0, 0.125, 0.5, 0.125, 0.5, 0.125, 1.0, 0.09375, 1.0, 0.09375, 0.5, 0.09375, 0.5, 0.09375, 1.0, 0.0625, 1.0, 0.0625, 0.5, 0.2968, 0.4854, 0.25, 0.49, 0.2032, 0.4854, 0.1582, 0.4717, 0.1167, 0.4496, 0.08029, 0.4197, 0.05045, 0.3833, 0.02827, 0.3418, 0.01461, 0.2968, 0.01, 0.25, 0.01461, 0.2032, 0.02827, 0.1582, 0.05045, 0.1167, 0.08029, 0.08029, 0.1167, 0.05045, 0.1582, 0.02827, 0.2032, 0.01461, 0.25, 0.01, 0.2968, 0.01461, 0.3418, 0.02827, 0.3833, 0.05045, 0.4197, 0.08029, 0.4496, 0.1167, 0.4717, 0.1582, 0.4854, 0.2032, 0.49, 0.25, 0.4854, 0.2968, 0.4717, 0.3418, 0.4496, 0.3833, 0.4197, 0.4197, 0.3833, 0.4496, 0.3418, 0.4717, 0.0625, 0.5, 0.0625, 1.0, 0.03125, 1.0, 0.03125, 0.5, 0.03125, 0.5, 0.03125, 1.0, 0.0, 1.0, 0.0, 0.5, 0.75, 0.49, 0.7968, 0.4854, 0.8418, 0.4717, 0.8833, 0.4496, 0.9197, 0.4197, 0.9496, 0.3833, 0.9717, 0.3418, 0.9854, 0.2968, 0.99, 0.25, 0.9854, 0.2032, 0.9717, 0.1582, 0.9496, 0.1167, 0.9197, 0.08029, 0.8833, 0.05045, 0.8418, 0.02827, 0.7968, 0.01461, 0.75, 0.01, 0.7032, 0.01461, 0.6582, 0.02827, 0.6167, 0.05045, 0.5803, 0.08029, 0.5504, 0.1167, 0.5283, 0.1582, 0.5146, 0.2032, 0.51, 0.25, 0.5146, 0.2968, 0.5283, 0.3418, 0.5504, 0.3833, 0.5803, 0.4197, 0.6167, 0.4496, 0.6582, 0.4717, 0.7032, 0.4854, 1.0, 0.5, 1.0, 1.0, 0.9688, 1.0, 0.9688, 0.5, 0.9688, 0.5, 0.9688, 1.0, 0.9375, 1.0, 0.9375, 0.5, 0.9375, 0.5, 0.9375, 1.0, 0.9062, 1.0, 0.9062, 0.5, 0.9062, 0.5, 0.9062, 1.0, 0.875, 1.0, 0.875, 0.5, 0.875, 0.5, 0.875, 1.0, 0.8438, 1.0, 0.8438, 0.5, 0.8438, 0.5, 0.8438, 1.0, 0.8125, 1.0, 0.8125, 0.5, 0.8125, 0.5, 0.8125, 1.0, 0.7812, 1.0, 0.7812, 0.5, 0.7812, 0.5, 0.7812, 1.0, 0.75, 1.0, 0.75, 0.5, 0.75, 0.5, 0.75, 1.0, 0.7188, 1.0, 0.7188, 0.5, 0.7188, 0.5, 0.7188, 1.0, 0.6875, 1.0, 0.6875, 0.5, 0.6875, 0.5, 0.6875, 1.0, 0.6562, 1.0, 0.6562, 0.5, 0.6562, 0.5, 0.6562, 1.0, 0.625, 1.0, 0.625, 0.5, 0.625, 0.5, 0.625, 1.0, 0.5938, 1.0, 0.5938, 0.5, 0.5938, 0.5, 0.5938, 1.0, 0.5625, 1.0, 0.5625, 0.5, 0.5625, 0.5, 0.5625, 1.0, 0.5312, 1.0, 0.5312, 0.5, 0.5312, 0.5, 0.5312, 1.0, 0.5, 1.0, 0.5, 0.5, 0.5, 0.5, 0.5, 1.0, 0.4688, 1.0, 0.4688, 0.5, 0.4688, 0.5, 0.4688, 1.0, 0.4375, 1.0, 0.4375, 0.5, 0.4375, 0.5, 0.4375, 1.0, 0.4062, 1.0, 0.4062, 0.5, 0.4062, 0.5, 0.4062, 1.0, 0.375, 1.0, 0.375, 0.5, 0.375, 0.5, 0.375, 1.0, 0.3438, 1.0, 0.3438, 0.5, 0.3438, 0.5, 0.3438, 1.0, 0.3125, 1.0, 0.3125, 0.5, 0.3125, 0.5, 0.3125, 1.0, 0.2812, 1.0, 0.2812, 0.5, 0.2812, 0.5, 0.2812, 1.0, 0.25, 1.0, 0.25, 0.5, 0.25, 0.5, 0.25, 1.0, 0.2188, 1.0, 0.2188, 0.5, 0.2188, 0.5, 0.2188, 1.0, 0.1875, 1.0, 0.1875, 0.5, 0.1875, 0.5, 0.1875, 1.0, 0.1562, 1.0, 0.1562, 0.5, 0.1562, 0.5, 0.1562, 1.0, 0.125, 1.0, 0.125, 0.5, 0.125, 0.5, 0.125, 1.0, 0.09375, 1.0, 0.09375, 0.5, 0.09375, 0.5, 0.09375, 1.0, 0.0625, 1.0, 0.0625, 0.5, 0.2968, 0.4854, 0.25, 0.49, 0.2032, 0.4854, 0.1582, 0.4717, 0.1167, 0.4496, 0.08029, 0.4197, 0.05045, 0.3833, 0.02827, 0.3418, 0.01461, 0.2968, 0.01, 0.25, 0.01461, 0.2032, 0.02827, 0.1582, 0.05045, 0.1167, 0.08029, 0.08029, 0.1167, 0.05045, 0.1582, 0.02827, 0.2032, 0.01461, 0.25, 0.01, 0.2968, 0.01461, 0.3418, 0.02827, 0.3833, 0.05045, 0.4197, 0.08029, 0.4496, 0.1167, 0.4717, 0.1582, 0.4854, 0.2032, 0.49, 0.25, 0.4854, 0.2968, 0.4717, 0.3418, 0.4496, 0.3833, 0.4197, 0.4197, 0.3833, 0.4496, 0.3418, 0.4717, 0.0625, 0.5, 0.0625, 1.0, 0.03125, 1.0, 0.03125, 0.5, 0.03125, 0.5, 0.03125, 1.0, 0.0, 1.0, 0.0, 0.5, 0.75, 0.49, 0.7968, 0.4854, 0.8418, 0.4717, 0.8833, 0.4496, 0.9197, 0.4197, 0.9496, 0.3833, 0.9717, 0.3418, 0.9854, 0.2968, 0.99, 0.25, 0.9854, 0.2032, 0.9717, 0.1582, 0.9496, 0.1167, 0.9197, 0.08029, 0.8833, 0.05045, 0.8418, 0.02827, 0.7968, 0.01461, 0.75, 0.01, 0.7032, 0.01461, 0.6582, 0.02827, 0.6167, 0.05045, 0.5803, 0.08029, 0.5504, 0.1167, 0.5283, 0.1582, 0.5146, 0.2032, 0.51, 0.25, 0.5146, 0.2968, 0.5283, 0.3418, 0.5504, 0.3833, 0.5803, 0.4197, 0.6167, 0.4496, 0.6582, 0.4717, 0.7032, 0.4854, 1.0, 0.5, 1.0, 1.0, 0.9688, 1.0, 0.9688, 0.5, 0.9688, 0.5, 0.9688, 1.0, 0.9375, 1.0, 0.9375, 0.5, 0.9375, 0.5, 0.9375, 1.0, 0.9062, 1.0, 0.9062, 0.5, 0.9062, 0.5, 0.9062, 1.0, 0.875, 1.0, 0.875, 0.5, 0.875, 0.5, 0.875, 1.0, 0.8438, 1.0, 0.8438, 0.5, 0.8438, 0.5, 0.8438, 1.0, 0.8125, 1.0, 0.8125, 0.5, 0.8125, 0.5, 0.8125, 1.0, 0.7812, 1.0, 0.7812, 0.5, 0.7812, 0.5, 0.7812, 1.0, 0.75, 1.0, 0.75, 0.5, 0.75, 0.5, 0.75, 1.0, 0.7188, 1.0, 0.7188, 0.5, 0.7188, 0.5, 0.7188, 1.0, 0.6875, 1.0, 0.6875, 0.5, 0.6875, 0.5, 0.6875, 1.0, 0.6562, 1.0, 0.6562, 0.5, 0.6562, 0.5, 0.6562, 1.0, 0.625, 1.0, 0.625, 0.5, 0.625, 0.5, 0.625, 1.0, 0.5938, 1.0, 0.5938, 0.5, 0.5938, 0.5, 0.5938, 1.0, 0.5625, 1.0, 0.5625, 0.5, 0.5625, 0.5, 0.5625, 1.0, 0.5312, 1.0, 0.5312, 0.5, 0.5312, 0.5, 0.5312, 1.0, 0.5, 1.0, 0.5, 0.5, 0.5, 0.5, 0.5, 1.0, 0.4688, 1.0, 0.4688, 0.5, 0.4688, 0.5, 0.4688, 1.0, 0.4375, 1.0, 0.4375, 0.5, 0.4375, 0.5, 0.4375, 1.0, 0.4062, 1.0, 0.4062, 0.5, 0.4062, 0.5, 0.4062, 1.0, 0.375, 1.0, 0.375, 0.5, 0.375, 0.5, 0.375, 1.0, 0.3438, 1.0, 0.3438, 0.5, 0.3438, 0.5, 0.3438, 1.0, 0.3125, 1.0, 0.3125, 0.5, 0.3125, 0.5, 0.3125, 1.0, 0.2812, 1.0, 0.2812, 0.5, 0.2812, 0.5, 0.2812, 1.0, 0.25, 1.0, 0.25, 0.5, 0.25, 0.5, 0.25, 1.0, 0.2188, 1.0, 0.2188, 0.5, 0.2188, 0.5, 0.2188, 1.0, 0.1875, 1.0, 0.1875, 0.5, 0.1875, 0.5, 0.1875, 1.0, 0.1562, 1.0, 0.1562, 0.5, 0.1562, 0.5, 0.1562, 1.0, 0.125, 1.0, 0.125, 0.5, 0.125, 0.5, 0.125, 1.0, 0.09375, 1.0, 0.09375, 0.5, 0.09375, 0.5, 0.09375, 1.0, 0.0625, 1.0, 0.0625, 0.5, 0.2968, 0.4854, 0.25, 0.49, 0.2032, 0.4854, 0.1582, 0.4717, 0.1167, 0.4496, 0.08029, 0.4197, 0.05045, 0.3833, 0.02827, 0.3418, 0.01461, 0.2968, 0.01, 0.25, 0.01461, 0.2032, 0.02827, 0.1582, 0.05045, 0.1167, 0.08029, 0.08029, 0.1167, 0.05045, 0.1582, 0.02827, 0.2032, 0.01461, 0.25, 0.01, 0.2968, 0.01461, 0.3418, 0.02827, 0.3833, 0.05045, 0.4197, 0.08029, 0.4496, 0.1167, 0.4717, 0.1582, 0.4854, 0.2032, 0.49, 0.25, 0.4854, 0.2968, 0.4717, 0.3418, 0.4496, 0.3833, 0.4197, 0.4197, 0.3833, 0.4496, 0.3418, 0.4717, 0.0625, 0.5, 0.0625, 1.0, 0.03125, 1.0, 0.03125, 0.5, 0.03125, 0.5, 0.03125, 1.0, 0.0, 1.0, 0.0, 0.5, 0.75, 0.49, 0.7968, 0.4854, 0.8418, 0.4717, 0.8833, 0.4496, 0.9197, 0.4197, 0.9496, 0.3833, 0.9717, 0.3418, 0.9854, 0.2968, 0.99, 0.25, 0.9854, 0.2032, 0.9717, 0.1582, 0.9496, 0.1167, 0.9197, 0.08029, 0.8833, 0.05045, 0.8418, 0.02827, 0.7968, 0.01461, 0.75, 0.01, 0.7032, 0.01461, 0.6582, 0.02827, 0.6167, 0.05045, 0.5803, 0.08029, 0.5504, 0.1167, 0.5283, 0.1582, 0.5146, 0.2032, 0.51, 0.25, 0.5146, 0.2968, 0.5283, 0.3418, 0.5504, 0.3833, 0.5803, 0.4197, 0.6167, 0.4496, 0.6582, 0.4717, 0.7032, 0.4854])
me_cylinder_004.materials.append(mat_material_003)
me_cylinder_004.use_remesh_fix_poles = True
me_cylinder_004.use_remesh_preserve_attributes = False
me_cylinder_004.use_mirror_vertex_groups = False
me_cylinder_004.update()

# ---- objects
ob_cylinder_001 = bpy.data.objects.new('Cylinder.001', me_cylinder_003)
ob_cylinder_004 = bpy.data.objects.new('Cylinder.004', me_cylinder_004)

# ---- transforms, parenting, visibility, modifiers, constraints
ob_cylinder_001.location = (0.0, 0.0, 0.0)
ob_cylinder_001.rotation_euler = (1.571, -0.0, 0.0)
ob_cylinder_001.scale = (1.0, 1.0, 1.749)
ob_cylinder_001.lineart.crease_threshold = 0.0
ob_cylinder_004.location = (0.0, -7.96, 0.0)
ob_cylinder_004.rotation_euler = (1.571, 1.257, 0.0)
ob_cylinder_004.scale = (0.1392, 0.1392, 5.967)
ob_cylinder_004.lineart.crease_threshold = 0.0

# ---- collection membership
col_collection.objects.link(ob_cylinder_001)
col_collection.objects.link(ob_cylinder_004)

# ---- scene / render settings (as saved in the file)
scene.frame_start = 1; scene.frame_end = 250; scene.frame_set(0)
scene.render.engine = 'BLENDER_EEVEE_NEXT'
scene.cycles.use_denoising = False
scene.cycles.samples = 128
scene.cycles.sampling_pattern = 'TABULATED_SOBOL'
scene.cycles.use_adaptive_sampling = False
scene.cycles.use_light_tree = False
scene.view_settings.view_transform = 'Filmic'
bpy.context.view_layer.update()

# ---- added for rendering (the .blend has no active camera and no usable light): camera, sun
cam_auto = bpy.data.cameras.new('AutoCamera')
cam_auto.lens = 50.0
cam_auto.sensor_width = 36.0
cam_auto.clip_end = 1000.0
ob_auto_camera = bpy.data.objects.new('AutoCamera', cam_auto)
scene.collection.objects.link(ob_auto_camera)
ob_auto_camera.location = (14.8717, -23.9352, 11.8974)
ob_auto_camera.rotation_euler = (1.09748, -7.21219e-08, 0.694738)
scene.camera = ob_auto_camera
light_auto_sun = bpy.data.lights.new('AutoSun', 'SUN')
light_auto_sun.energy = 3.0
light_auto_sun.angle = 0.0523599
ob_auto_sun = bpy.data.objects.new('AutoSun', light_auto_sun)
scene.collection.objects.link(ob_auto_sun)
ob_auto_sun.rotation_euler = (0.872665, 0.174533, 0.523599)
bpy.context.view_layer.update()
